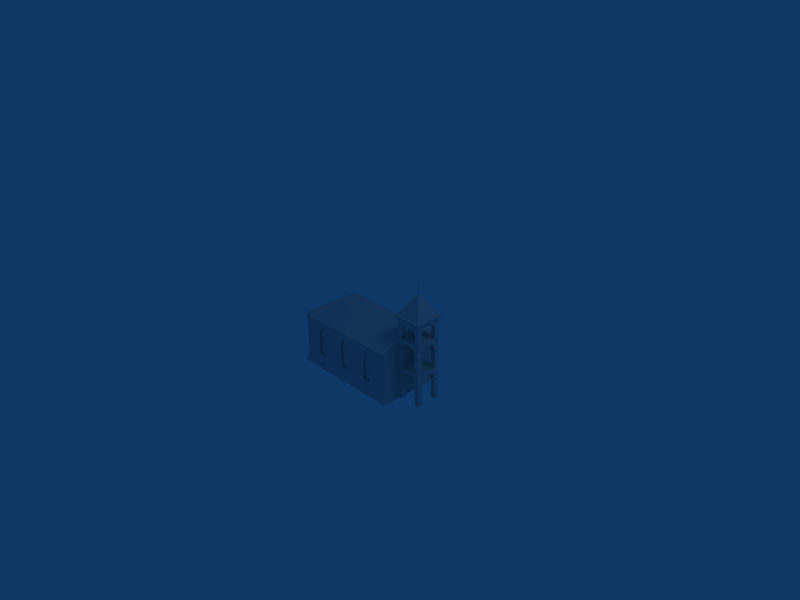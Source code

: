 # Source: Village.blend  (saved by Blender 2.49.2; exported with 4.5.12 LTS)
import bpy
from mathutils import Matrix  # noqa: F401  (used for matrix-valued properties, if any)

bpy.ops.wm.read_factory_settings(use_empty=True)
scene = bpy.context.scene
scene.name = 'Scene'

# ---- collections
col_collection_1 = bpy.data.collections.new('Collection 1'); scene.collection.children.link(col_collection_1)

# ---- materials (node trees are filled in below, after node groups)
mat_villagematerial = bpy.data.materials.new('VillageMaterial')
mat_villagematerial.alpha_threshold = 0.0
mat_villagematerial.diffuse_color = (0.7843, 0.7843, 0.7843, 1.0)
mat_villagematerial.roughness = 0.5
mat_villagematerial.line_color = (0.0, 0.0, 0.0, 1.0)

# ---- material node trees

# ---- world
world_world = bpy.data.worlds.new('World'); scene.world = world_world
world_world.color = (0.05656, 0.2208, 0.4)
world_world.use_sun_shadow = False
world_world.sun_shadow_jitter_overblur = 0.0
world_world.cycles.sampling_method = 'MANUAL'
world_world.cycles.sample_map_resolution = 256

# ---- cameras
cam_camera = bpy.data.cameras.new('Camera')
cam_camera.passepartout_alpha = 0.2
cam_camera.clip_end = 100.0
cam_camera.lens = 35.0
cam_camera.ortho_scale = 7.314
cam_camera.show_passepartout = False
cam_camera.show_safe_areas = True
cam_camera.dof.focus_distance = 0.0
cam_camera.dof.aperture_fstop = 128.0

# ---- lights
light_spot = bpy.data.lights.new('Spot', 'POINT')
light_spot.transmission_factor = 0.0
light_spot.cutoff_distance = 30.0
light_spot.energy = 100.0
light_spot.shadow_buffer_clip_start = 1.001
light_spot.shadow_soft_size = 1.0
light_spot.shadow_maximum_resolution = 0.006
light_spot.use_absolute_resolution = True
light_spot.cycles.use_multiple_importance_sampling = False

# ---- meshes
me_village = bpy.data.meshes.new('Village')
me_village.from_pydata([(8.499, 0.08616, 8.137), (6.402, 2.183, 4.86), (6.402, -2.011, 4.86), (10.6, -2.011, 4.86), (10.6, 2.183, 4.86), (7.27, 1.304, 1.523), (7.27, 1.304, 3.376), (6.573, 1.303, 1.523), (6.573, 1.305, 3.376), (7.262, -1.201, 3.376), (7.266, -1.203, 1.523), (6.573, -1.203, 1.523), (6.573, -1.203, 3.376), (6.573, -0.4388, 3.968), (7.262, -1.201, 3.376), (6.573, -1.203, 3.376), (7.266, -0.4388, 3.968), (7.266, 0.5416, 3.968), (6.573, 0.5416, 3.968), (6.573, 1.305, 3.376), (7.27, 1.304, 3.376), (9.775, 1.306, 3.376), (9.776, 1.996, 1.523), (9.775, 1.306, 1.523), (9.779, 1.996, 3.376), (7.27, 1.996, 1.523), (7.27, 1.304, 3.376), (7.27, 1.304, 1.523), (7.27, 1.996, 3.376), (7.27, 1.996, 3.376), (8.034, 1.996, 3.968), (8.034, 1.304, 3.968), (9.015, 1.996, 3.968), (9.015, 1.304, 3.968), (9.77, -1.201, 3.376), (10.47, -1.2, 1.523), (9.77, -1.201, 1.523), (10.47, -1.202, 3.376), (10.47, 1.306, 1.523), (10.47, 1.306, 3.376), (9.775, 0.5422, 3.968), (10.47, -0.4382, 3.968), (9.775, -0.4382, 3.968), (10.47, 0.5422, 3.968), (10.47, 1.306, 3.376), (9.775, 1.306, 3.376), (10.47, -1.202, 3.376), (9.77, -1.201, 3.376), (7.262, -1.893, 3.376), (7.264, -1.893, 1.523), (9.77, -1.201, 3.376), (9.77, -1.201, 1.523), (9.77, -1.893, 1.523), (9.77, -1.893, 3.376), (9.006, -1.893, 3.968), (9.77, -1.893, 3.376), (9.006, -1.201, 3.968), (8.026, -1.201, 3.968), (8.026, -1.893, 3.968), (7.262, -1.893, 3.376), (6.573, 1.305, 3.376), (6.573, 2.008, 1.523), (6.573, 1.303, 1.523), (6.573, -1.203, 3.376), (6.573, -1.203, 1.523), (6.573, -1.895, 1.523), (6.573, 2.008, 4.469), (6.573, -1.895, 4.469), (6.573, 0.5416, 3.968), (6.573, -0.4388, 3.968), (6.573, 2.008, 1.523), (7.27, 1.996, 3.376), (7.27, 1.996, 1.523), (9.779, 1.996, 3.376), (10.46, 2.008, 1.523), (9.776, 1.996, 1.523), (6.573, 2.008, 4.469), (10.46, 2.008, 4.469), (8.034, 1.996, 3.968), (9.015, 1.996, 3.968), (10.47, 1.306, 3.376), (10.47, 1.306, 1.523), (10.47, -1.2, 1.523), (10.47, -1.202, 3.376), (10.46, -1.895, 1.523), (10.46, -1.895, 4.469), (10.47, 0.5422, 3.968), (10.47, -0.4382, 3.968), (9.779, 1.996, 3.376), (7.264, -1.893, 1.523), (7.262, -1.893, 3.376), (9.77, -1.893, 3.376), (9.77, -1.893, 1.523), (10.46, -1.895, 1.523), (10.46, -1.895, 4.469), (8.026, -1.893, 3.968), (9.006, -1.893, 3.968), (10.77, -2.212, 4.928), (6.257, 2.324, 4.928), (6.257, -2.212, 4.928), (10.77, 2.324, 4.928), (7.27, 1.304, -8.137), (7.27, 1.304, -4.245), (6.573, 1.303, -8.137), (6.573, 1.305, -4.245), (7.262, -1.201, -4.245), (7.266, -1.203, -8.137), (6.573, -1.203, -8.137), (6.573, -1.203, -4.245), (6.573, -0.4388, -3.654), (7.262, -1.201, -4.245), (6.573, -1.203, -4.245), (7.266, -0.4388, -3.654), (7.266, 0.5416, -3.654), (6.573, 0.5416, -3.654), (6.573, 1.305, -4.245), (7.27, 1.304, -4.245), (9.775, 1.306, -4.245), (9.776, 1.996, -8.137), (9.775, 1.306, -8.137), (9.779, 1.996, -4.245), (7.27, 1.996, -8.137), (7.27, 1.304, -4.245), (7.27, 1.304, -8.137), (7.27, 1.996, -4.245), (7.27, 1.996, -4.245), (8.034, 1.996, -3.654), (8.034, 1.304, -3.654), (9.015, 1.996, -3.654), (9.015, 1.304, -3.654), (9.77, -1.201, -4.245), (10.47, -1.2, -8.137), (9.77, -1.201, -8.137), (10.47, -1.202, -4.245), (10.47, 1.306, -8.137), (10.47, 1.306, -4.245), (9.775, 0.5422, -3.654), (10.47, -0.4382, -3.654), (9.775, -0.4382, -3.654), (10.47, 0.5422, -3.654), (10.47, 1.306, -4.245), (9.775, 1.306, -4.245), (10.47, -1.202, -4.245), (9.77, -1.201, -4.245), (7.262, -1.893, -4.245), (7.264, -1.893, -8.137), (9.77, -1.201, -4.245), (9.77, -1.201, -8.137), (9.77, -1.893, -8.137), (9.77, -1.893, -4.245), (9.006, -1.893, -3.654), (9.77, -1.893, -4.245), (9.006, -1.201, -3.654), (8.026, -1.201, -3.654), (8.026, -1.893, -3.654), (7.262, -1.893, -4.245), (6.573, 2.008, -8.137), (7.27, 1.996, -4.245), (7.27, 1.996, -8.137), (9.779, 1.996, -4.245), (10.46, 2.008, -8.137), (9.776, 1.996, -8.137), (6.573, 2.008, -3.041), (8.034, 1.996, -3.654), (10.46, 2.008, -3.041), (9.015, 1.996, -3.654), (10.47, 1.306, -4.245), (10.47, 1.306, -8.137), (10.47, -1.2, -8.137), (10.47, -1.202, -4.245), (10.46, -1.895, -8.137), (10.47, 0.5422, -3.654), (10.46, -1.895, -3.041), (10.47, -0.4382, -3.654), (7.264, -1.893, -8.137), (7.262, -1.893, -4.245), (6.573, -1.895, -8.137), (9.77, -1.893, -4.245), (9.77, -1.893, -8.137), (10.46, -1.895, -8.137), (6.573, -1.895, -3.041), (8.026, -1.893, -3.654), (10.46, -1.895, -3.041), (9.006, -1.893, -3.654), (9.779, 1.996, -4.245), (10.46, -1.895, -3.041), (6.573, 2.008, -3.041), (6.573, -1.895, -3.041), (10.46, 2.008, -3.041), (9.643, -1.066, -0.2811), (10.59, -2.012, -0.2811), (9.643, -2.012, -0.2811), (10.59, -1.066, -0.2811), (10.59, -2.012, -0.06251), (10.11, -1.545, 0.2195), (9.643, -2.012, -0.06251), (10.59, -1.066, -0.06251), (9.643, -1.066, -0.06251), (10.59, -2.012, -0.2811), (9.643, -2.012, -0.2811), (10.59, -1.066, -0.2811), (10.59, -2.012, -0.2811), (10.59, -1.066, -0.2811), (9.643, -1.066, -0.2811), (9.643, -1.066, -0.2811), (9.643, -2.012, -0.2811), (7.27, 1.304, -3.061), (7.27, 1.304, 0.3707), (6.573, 1.303, -3.061), (6.573, 1.305, 0.3707), (7.262, -1.201, 0.3707), (7.266, -1.203, -3.061), (6.573, -1.203, -3.061), (6.573, -1.203, 0.3707), (6.573, -0.4388, 0.9621), (7.262, -1.201, 0.3707), (6.573, -1.203, 0.3707), (7.266, -0.4388, 0.9621), (7.266, 0.5416, 0.9621), (6.573, 0.5416, 0.9621), (6.573, 1.305, 0.3707), (7.27, 1.304, 0.3707), (9.775, 1.306, 0.3707), (9.776, 1.996, -3.061), (9.775, 1.306, -3.061), (9.779, 1.996, 0.3707), (7.27, 1.996, -3.061), (7.27, 1.304, 0.3707), (7.27, 1.304, -3.061), (7.27, 1.996, 0.3707), (7.27, 1.996, 0.3707), (8.034, 1.996, 0.9621), (8.034, 1.304, 0.9621), (9.015, 1.996, 0.9621), (9.015, 1.304, 0.9621), (9.77, -1.201, 0.3707), (10.47, -1.2, -3.061), (9.77, -1.201, -3.061), (10.47, -1.202, 0.3707), (10.47, 1.306, -3.061), (10.47, 1.306, 0.3707), (9.775, 0.5422, 0.9621), (10.47, -0.4382, 0.9621), (9.775, -0.4382, 0.9621), (10.47, 0.5422, 0.9621), (10.47, 1.306, 0.3707), (9.775, 1.306, 0.3707), (10.47, -1.202, 0.3707), (9.77, -1.201, 0.3707), (7.262, -1.893, 0.3707), (7.264, -1.893, -3.061), (9.77, -1.201, 0.3707), (9.77, -1.201, -3.061), (9.77, -1.893, -3.061), (9.77, -1.893, 0.3707), (9.006, -1.893, 0.9621), (9.77, -1.893, 0.3707), (9.006, -1.201, 0.9621), (8.026, -1.201, 0.9621), (8.026, -1.893, 0.9621), (7.262, -1.893, 0.3707), (6.573, 2.008, -3.061), (7.27, 1.996, 0.3707), (7.27, 1.996, -3.061), (9.779, 1.996, 0.3707), (10.46, 2.008, -3.061), (9.776, 1.996, -3.061), (6.573, 2.008, 1.542), (8.034, 1.996, 0.9621), (10.46, 2.008, 1.542), (9.015, 1.996, 0.9621), (10.47, 1.306, 0.3707), (10.47, 1.306, -3.061), (10.47, -1.2, -3.061), (10.47, -1.202, 0.3707), (10.46, -1.895, -3.061), (10.47, 0.5422, 0.9621), (10.46, -1.895, 1.542), (10.47, -0.4382, 0.9621), (7.264, -1.893, -3.061), (7.262, -1.893, 0.3707), (6.573, -1.895, -3.061), (9.77, -1.893, 0.3707), (9.77, -1.893, -3.061), (10.46, -1.895, -3.061), (6.573, -1.895, 1.542), (8.026, -1.893, 0.9621), (10.46, -1.895, 1.542), (9.006, -1.893, 0.9621), (9.779, 1.996, 0.3707), (10.46, -1.895, 4.469), (6.257, -2.212, 4.632), (6.573, -1.895, 4.469), (10.77, -2.212, 4.632), (6.257, -2.212, 4.632), (6.573, 2.008, 4.469), (6.573, -1.895, 4.469), (6.257, 2.324, 4.632), (6.257, 2.324, 4.632), (10.46, 2.008, 4.469), (6.573, 2.008, 4.469), (10.77, 2.324, 4.632), (10.46, 2.008, 4.469), (10.77, -2.212, 4.632), (10.46, -1.895, 4.469), (10.77, 2.324, 4.632), (6.257, -2.212, 4.928), (10.77, -2.212, 4.928), (6.257, 2.324, 4.928), (6.257, 2.324, 4.928), (10.77, 2.324, 4.928), (10.77, -2.212, 4.928), (8.922, 0.4093, 2.262), (8.916, 0.3971, 2.179), (8.431, 0.3631, 2.179), (8.423, 0.3744, 2.262), (8.922, 0.4093, 2.262), (9.202, -0.005578, 2.262), (8.916, 0.3971, 2.179), (9.189, -0.006523, 2.179), (9.189, -0.006523, 2.179), (9.202, -0.005578, 2.262), (8.975, -0.4441, 2.179), (8.983, -0.4553, 2.262), (8.483, -0.4902, 2.262), (8.489, -0.4781, 2.179), (8.983, -0.4553, 2.262), (8.204, -0.07539, 2.262), (8.217, -0.07445, 2.179), (8.489, -0.4781, 2.179), (8.483, -0.4902, 2.262), (8.204, -0.07539, 2.262), (8.423, 0.3744, 2.262), (8.431, 0.3631, 2.179), (8.217, -0.07445, 2.179), (8.499, 0.2621, 2.391), (8.863, 0.2875, 2.391), (9.067, -0.01503, 2.391), (8.863, 0.2875, 2.391), (9.067, -0.01503, 2.391), (8.907, -0.343, 2.391), (8.543, -0.3685, 2.391), (8.339, -0.06594, 2.391), (8.543, -0.3685, 2.391), (8.339, -0.06594, 2.391), (8.544, 0.1947, 3.13), (8.827, 0.2145, 3.13), (8.863, 0.2875, 2.391), (8.827, 0.2145, 3.13), (8.986, -0.0207, 3.13), (9.067, -0.01503, 2.391), (9.067, -0.01503, 2.391), (8.861, -0.2756, 3.13), (8.986, -0.0207, 3.13), (8.543, -0.3685, 2.391), (8.579, -0.2954, 3.13), (8.579, -0.2954, 3.13), (8.339, -0.06594, 2.391), (8.42, -0.06027, 3.13), (8.339, -0.06594, 2.391), (8.42, -0.06027, 3.13), (8.696, -0.02993, 3.27), (8.827, 0.2145, 3.13), (8.544, 0.1947, 3.13), (8.986, -0.0207, 3.13), (8.861, -0.2756, 3.13), (8.579, -0.2954, 3.13), (8.42, -0.06027, 3.13), (7.985, 0.2541, 4.259), (7.985, 0.2541, -2.313), (7.962, 0.2386, -2.313), (7.962, 0.2386, 4.259), (7.987, 0.2264, 4.259), (7.962, 0.2386, -2.313), (7.987, 0.2264, -2.313), (7.962, 0.2386, 4.259), (7.985, 0.2541, -2.313), (7.987, 0.2264, 4.259), (7.987, 0.2264, -2.313), (7.985, 0.2541, 4.259), (8.707, -0.0259, 4.259), (8.707, -0.0259, 3.206), (8.684, -0.04147, 3.206), (8.684, -0.04147, 4.259), (8.709, -0.05367, 4.259), (8.684, -0.04147, 3.206), (8.709, -0.05367, 3.206), (8.684, -0.04147, 4.259), (8.707, -0.0259, 3.206), (8.709, -0.05367, 4.259), (8.709, -0.05367, 3.206), (8.707, -0.0259, 4.259), (7.266, 0.5416, 1.541), (7.266, -0.4388, 1.541), (7.266, -0.4388, 0.9621), (7.266, 0.5416, 0.9621), (8.026, -1.201, 1.541), (8.026, -1.201, 0.9621), (8.026, -1.201, 1.541), (9.006, -1.201, 1.541), (8.026, -1.201, 0.9621), (9.006, -1.201, 0.9621), (9.775, -0.4382, 1.541), (9.775, -0.4382, 0.9621), (9.775, -0.4382, 1.541), (9.775, 0.5422, 1.541), (9.775, -0.4382, 0.9621), (9.775, 0.5422, 0.9621), (9.015, 1.304, 1.541), (9.015, 1.304, 0.9621), (8.034, 1.304, 1.541), (8.034, 1.304, 0.9621), (9.015, 1.304, 0.9621), (7.266, -0.4388, 1.541), (6.573, -1.895, 1.542), (8.026, -1.201, 1.541), (10.46, -1.895, 1.542), (6.573, 2.008, 1.542), (9.006, -1.201, 1.541), (9.775, -0.4382, 1.541), (10.46, 2.008, 1.542), (7.266, 0.5416, 1.541), (8.034, 1.304, 1.541), (9.015, 1.304, 1.541), (9.775, 0.5422, 1.541), (8.525, -0.1346, 8.578), (8.467, 0.2785, 8.857), (8.467, -0.1346, 8.578), (8.525, 0.2785, 8.857), (8.467, -0.1346, 8.578), (8.467, 0.2785, 8.857), (8.467, -0.111, 8.543), (8.467, 0.3022, 8.822), (8.467, 0.2785, 8.857), (8.525, 0.2785, 8.857), (8.467, 0.3022, 8.822), (8.525, 0.3022, 8.822), (8.525, -0.1346, 8.578), (8.525, -0.111, 8.543), (8.525, 0.3022, 8.822), (8.525, -0.1346, 8.578), (8.467, -0.1346, 8.578), (8.467, -0.111, 8.543), (8.525, -0.111, 8.543), (8.467, 0.3022, 8.822), (8.525, -0.111, 8.543), (8.525, 0.3022, 8.822), (8.531, 0.05819, 8.018), (8.468, 0.05819, 9.769), (8.468, 0.05819, 8.018), (8.531, 0.05819, 9.769), (8.468, 0.1206, 8.018), (8.468, 0.1206, 9.769), (8.531, 0.05819, 9.769), (8.468, 0.1206, 9.769), (8.468, 0.05819, 9.769), (8.531, 0.1206, 9.769), (8.531, 0.1206, 8.018), (8.531, 0.05819, 9.769), (8.531, 0.05819, 8.018), (8.468, 0.1206, 9.769), (8.468, 0.1206, 8.018), (6.644, 4.664, -8.118), (6.644, -4.664, -0.2849), (6.644, -4.664, -8.118), (6.644, 4.664, -0.2849), (-10.77, -4.979, -0.06048), (-10.46, 4.664, -0.2849), (-10.46, -4.664, -0.2849), (-10.77, 4.979, -0.06048), (6.644, 4.664, -0.2849), (6.646, -4.979, -0.06048), (6.644, -4.664, -0.2849), (6.646, 4.979, -0.06048), (-8.202, -0.07787, 1.477), (-10.77, 4.979, -0.06048), (-10.77, -4.979, -0.06048), (6.646, 4.979, -0.06048), (6.667, -0.07787, 1.477), (6.646, -4.979, -0.06048), (-10.46, 1.405, -3.999), (-10.46, 4.664, -8.118), (-10.46, 1.405, -8.118), (-10.46, -1.355, -3.999), (-10.46, -1.384, -8.118), (-10.46, -4.664, -8.118), (-10.46, -4.664, -0.2849), (-10.46, 4.664, -0.2849), (-10.46, 1.001, -2.949), (-10.46, 0.0253, -2.018), (-10.46, -0.9505, -2.949), (-10.05, 0.8403, -3.313), (-10.05, 1.18, -4.289), (-10.05, 0.02054, -2.447), (-10.05, -0.7992, -3.313), (-10.05, -1.139, -4.289), (-10.05, -1.163, -8.118), (-10.05, 1.18, -8.118), (-10.05, -1.139, -4.289), (-10.05, 1.18, -8.118), (-10.05, -1.163, -8.118), (-10.05, 1.18, -4.289), (-10.05, 0.02054, -2.447), (-10.05, 0.8403, -3.313), (-10.05, -0.7992, -3.313), (6.912, 4.924, -8.128), (6.628, -4.649, -6.547), (6.912, -4.969, -8.128), (6.628, 4.651, -6.547), (-10.43, 4.651, -6.547), (-10.89, 4.924, -8.128), (-10.89, 1.388, -8.128), (-10.43, 1.38, -6.547), (-10.43, -4.649, -6.547), (-10.89, -1.338, -8.128), (-10.89, -4.969, -8.128), (-10.43, -1.346, -6.547), (-10.43, 1.38, -6.547), (-10.89, 1.388, -8.128), (-10.06, 1.168, -8.128), (-10.43, -1.346, -6.547), (-10.06, -1.166, -8.128), (-10.89, -1.338, -8.128), (3.587, -4.352, -6.003), (2.236, -4.352, -2.71), (2.222, -4.352, -6.003), (3.587, -4.352, -2.71), (2.912, -4.352, -1.126), (-7.663, -4.352, -2.71), (-7.678, -4.352, -6.003), (-6.312, -4.352, -6.003), (-6.312, -4.352, -2.71), (-6.988, -4.352, -1.126), (-2.714, -4.352, -2.71), (-2.728, -4.352, -6.003), (-1.362, -4.352, -6.003), (-1.362, -4.352, -2.71), (-2.038, -4.352, -1.126), (2.236, 4.352, -2.71), (3.587, 4.352, -6.003), (2.222, 4.352, -6.003), (3.587, 4.352, -2.71), (2.912, 4.352, -1.126), (-7.678, 4.352, -6.003), (-7.663, 4.352, -2.71), (-6.312, 4.352, -6.003), (-6.312, 4.352, -2.71), (-6.988, 4.352, -1.126), (-2.728, 4.352, -6.003), (-2.714, 4.352, -2.71), (-1.362, 4.352, -6.003), (-1.362, 4.352, -2.71), (-2.038, 4.352, -1.126), (2.236, -4.352, -2.71), (2.236, -4.664, -2.71), (2.222, -4.352, -6.003), (2.222, -4.664, -6.003), (3.587, -4.664, -2.71), (3.587, -4.352, -2.71), (3.587, -4.352, -6.003), (3.587, -4.664, -6.003), (3.587, -4.352, -6.003), (2.222, -4.352, -6.003), (3.587, -4.664, -6.003), (2.222, -4.664, -6.003), (2.912, -4.352, -1.126), (2.912, -4.664, -1.126), (2.912, -4.664, -1.126), (2.912, -4.352, -1.126), (-7.663, -4.352, -2.71), (-7.663, -4.664, -2.71), (-7.678, -4.352, -6.003), (-7.678, -4.664, -6.003), (-6.312, -4.664, -2.71), (-6.312, -4.352, -2.71), (-6.312, -4.352, -6.003), (-6.312, -4.664, -6.003), (-6.312, -4.352, -6.003), (-7.678, -4.352, -6.003), (-7.678, -4.664, -6.003), (-6.312, -4.664, -6.003), (-6.988, -4.352, -1.126), (-6.988, -4.664, -1.126), (-6.988, -4.664, -1.126), (-6.988, -4.352, -1.126), (-2.714, -4.352, -2.71), (-2.714, -4.664, -2.71), (-2.728, -4.352, -6.003), (-2.728, -4.664, -6.003), (-1.362, -4.664, -2.71), (-1.362, -4.352, -2.71), (-1.362, -4.352, -6.003), (-1.362, -4.664, -6.003), (-1.362, -4.352, -6.003), (-2.728, -4.352, -6.003), (-2.728, -4.664, -6.003), (-1.362, -4.664, -6.003), (-2.038, -4.352, -1.126), (-2.038, -4.664, -1.126), (-2.038, -4.664, -1.126), (-2.038, -4.352, -1.126), (2.236, 4.664, -2.71), (2.236, 4.352, -2.71), (2.222, 4.352, -6.003), (2.222, 4.664, -6.003), (3.587, 4.352, -2.71), (3.587, 4.664, -2.71), (3.587, 4.352, -6.003), (3.587, 4.664, -6.003), (3.587, 4.352, -6.003), (3.587, 4.664, -6.003), (2.222, 4.352, -6.003), (2.222, 4.664, -6.003), (2.912, 4.664, -1.126), (2.912, 4.352, -1.126), (2.912, 4.352, -1.126), (2.912, 4.664, -1.126), (-7.663, 4.664, -2.71), (-7.663, 4.352, -2.71), (-7.678, 4.352, -6.003), (-7.678, 4.664, -6.003), (-6.312, 4.352, -2.71), (-6.312, 4.664, -2.71), (-6.312, 4.352, -6.003), (-6.312, 4.664, -6.003), (-7.678, 4.664, -6.003), (-7.678, 4.352, -6.003), (-6.312, 4.352, -6.003), (-6.312, 4.664, -6.003), (-6.988, 4.664, -1.126), (-6.988, 4.352, -1.126), (-6.988, 4.352, -1.126), (-6.988, 4.664, -1.126), (-2.714, 4.664, -2.71), (-2.714, 4.352, -2.71), (-2.728, 4.352, -6.003), (-2.728, 4.664, -6.003), (-1.362, 4.352, -2.71), (-1.362, 4.664, -2.71), (-1.362, 4.352, -6.003), (-1.362, 4.664, -6.003), (-2.728, 4.664, -6.003), (-2.728, 4.352, -6.003), (-1.362, 4.352, -6.003), (-1.362, 4.664, -6.003), (-2.038, 4.664, -1.126), (-2.038, 4.352, -1.126), (-2.038, 4.352, -1.126), (-2.038, 4.664, -1.126), (-6.998, -4.979, -0.06048), (-7.0, -4.664, -0.2849), (-6.998, 4.979, -0.06048), (-7.0, 4.664, -0.2849), (-8.202, -0.07787, 1.477), (-10.77, -4.979, -0.06048), (-6.998, -4.979, -0.06048), (-6.984, -0.07787, 1.477), (-10.77, 4.979, -0.06048), (-8.202, -0.07787, 1.477), (-6.998, 4.979, -0.06048), (-6.984, -0.07787, 1.477), (-2.025, -4.979, -0.06048), (-2.027, -4.664, -0.2849), (-2.027, 4.664, -0.2849), (-2.025, 4.979, -0.06048), (-6.984, -0.07787, 1.477), (-6.998, -4.979, -0.06048), (-2.025, -4.979, -0.06048), (-2.011, -0.07787, 1.477), (-6.998, 4.979, -0.06048), (-6.984, -0.07787, 1.477), (-2.025, 4.979, -0.06048), (-2.011, -0.07787, 1.477), (2.925, -4.979, -0.06048), (2.924, -4.664, -0.2849), (6.644, -4.664, -0.2849), (6.646, -4.979, -0.06048), (2.925, 4.979, -0.06048), (6.644, 4.664, -0.2849), (2.924, 4.664, -0.2849), (6.646, 4.979, -0.06048), (6.667, -0.07787, 1.477), (2.939, -0.07787, 1.477), (6.646, -4.979, -0.06048), (2.925, -4.979, -0.06048), (2.939, -0.07787, 1.477), (-2.011, -0.07787, 1.477), (2.925, -4.979, -0.06048), (-2.025, -4.979, -0.06048), (-2.011, -0.07787, 1.477), (2.939, -0.07787, 1.477), (2.925, 4.979, -0.06048), (-2.025, 4.979, -0.06048), (2.939, -0.07787, 1.477), (6.667, -0.07787, 1.477), (6.646, 4.979, -0.06048), (2.925, 4.979, -0.06048), (2.222, 4.664, -6.003), (3.587, 4.664, -6.003), (2.941, 4.664, -8.118), (-2.728, 4.664, -6.003), (-1.362, 4.664, -6.003), (-2.009, 4.664, -8.118), (-7.004, 4.664, -8.118), (-2.728, 4.664, -6.003), (-2.009, 4.664, -8.118), (-6.312, 4.664, -6.003), (-6.312, 4.664, -2.71), (-2.714, 4.664, -2.71), (-2.038, 4.664, -1.126), (-7.0, 4.664, -0.2849), (-2.027, 4.664, -0.2849), (-6.988, 4.664, -1.126), (-10.46, 4.664, -8.118), (-7.678, 4.664, -6.003), (-7.004, 4.664, -8.118), (-10.46, 4.664, -0.2849), (-7.663, 4.664, -2.71), (-6.988, 4.664, -1.126), (-7.0, 4.664, -0.2849), (6.644, 4.664, -8.118), (6.644, 4.664, -0.2849), (3.587, 4.664, -2.71), (2.924, 4.664, -0.2849), (2.912, 4.664, -1.126), (-6.312, 4.664, -6.003), (3.587, -4.664, -6.003), (2.222, -4.664, -6.003), (2.941, -4.664, -8.118), (-1.362, -4.664, -6.003), (-2.728, -4.664, -6.003), (-2.009, -4.664, -8.118), (-2.728, -4.664, -6.003), (-7.004, -4.664, -8.118), (-2.009, -4.664, -8.118), (-6.312, -4.664, -6.003), (-6.312, -4.664, -2.71), (-2.714, -4.664, -2.71), (-6.988, -4.664, -1.126), (-2.027, -4.664, -0.2849), (-7.0, -4.664, -0.2849), (-2.038, -4.664, -1.126), (-7.678, -4.664, -6.003), (-10.46, -4.664, -8.118), (-7.004, -4.664, -8.118), (-10.46, -4.664, -0.2849), (-7.663, -4.664, -2.71), (-7.0, -4.664, -0.2849), (-6.988, -4.664, -1.126), (-6.312, -4.664, -6.003), (2.222, 4.664, -6.003), (2.941, 4.664, -8.118), (-1.362, 4.664, -2.71), (2.236, 4.664, -2.71), (-2.038, 4.664, -1.126), (-2.027, 4.664, -0.2849), (2.924, 4.664, -0.2849), (2.912, 4.664, -1.126), (2.941, -4.664, -8.118), (2.222, -4.664, -6.003), (-1.362, -4.664, -2.71), (2.236, -4.664, -2.71), (-2.038, -4.664, -1.126), (2.924, -4.664, -0.2849), (-2.027, -4.664, -0.2849), (2.912, -4.664, -1.126), (6.644, -4.664, -8.118), (6.644, -4.664, -0.2849), (3.587, -4.664, -2.71), (2.912, -4.664, -1.126), (2.924, -4.664, -0.2849), (6.573, 1.305, 0.3707), (6.573, 2.008, 1.542), (6.573, 2.008, -3.061), (6.573, 0.5416, 0.9621), (6.573, -1.203, 0.3707), (6.573, -0.4388, 0.9621), (8.525, -0.3285, 9.217), (8.467, 0.5162, 9.217), (8.467, -0.3285, 9.217), (8.525, 0.5162, 9.217), (8.467, -0.3285, 9.217), (8.467, 0.5162, 9.217), (8.467, -0.3285, 9.174), (8.467, 0.5162, 9.174), (8.467, 0.5162, 9.217), (8.525, 0.5162, 9.217), (8.467, 0.5162, 9.174), (8.525, 0.5162, 9.174), (8.525, -0.3285, 9.217), (8.525, -0.3285, 9.174), (8.525, 0.5162, 9.174), (8.525, -0.3285, 9.217), (8.467, -0.3285, 9.217), (8.467, -0.3285, 9.174), (8.525, -0.3285, 9.174), (8.467, 0.5162, 9.174), (8.525, -0.3285, 9.174), (8.525, 0.5162, 9.174), (8.525, -0.1568, 9.442), (8.467, 0.3416, 9.442), (8.467, -0.1568, 9.442), (8.525, 0.3416, 9.442), (8.467, -0.1568, 9.442), (8.467, 0.3416, 9.442), (8.467, -0.1568, 9.4), (8.467, 0.3416, 9.4), (8.467, 0.3416, 9.442), (8.525, 0.3416, 9.442), (8.467, 0.3416, 9.4), (8.525, 0.3416, 9.4), (8.525, -0.1568, 9.442), (8.525, -0.1568, 9.4), (8.525, 0.3416, 9.4), (8.525, -0.1568, 9.442), (8.467, -0.1568, 9.442), (8.467, -0.1568, 9.4), (8.525, -0.1568, 9.4), (8.467, 0.3416, 9.4), (8.525, -0.1568, 9.4), (8.525, 0.3416, 9.4), (9.643, 2.135, -0.2811), (10.59, 2.135, -0.2811), (9.643, 1.189, -0.2811), (10.59, 1.189, -0.2811), (10.11, 1.668, 0.2195), (10.59, 2.135, -0.06251), (9.643, 2.135, -0.06251), (10.59, 1.189, -0.06251), (9.643, 1.189, -0.06251), (10.59, 2.135, -0.2811), (9.643, 2.135, -0.2811), (10.59, 2.135, -0.2811), (10.59, 1.189, -0.2811), (10.59, 1.189, -0.2811), (9.643, 1.189, -0.2811), (9.643, 2.135, -0.2811), (9.643, 1.189, -0.2811), (7.416, -1.066, -0.2811), (7.416, -2.012, -0.2811), (6.47, -2.012, -0.2811), (6.47, -1.066, -0.2811), (7.416, -2.012, -0.06251), (6.949, -1.545, 0.2195), (6.47, -2.012, -0.06251), (7.416, -1.066, -0.06251), (6.47, -1.066, -0.06251), (7.416, -2.012, -0.2811), (6.47, -2.012, -0.2811), (7.416, -1.066, -0.2811), (6.47, -1.066, -0.2811), (7.416, -1.066, -0.2811), (7.416, -2.012, -0.2811), (6.47, 2.135, -0.2811), (7.416, 2.135, -0.2811), (7.416, 1.189, -0.2811), (6.47, 1.189, -0.2811), (6.949, 1.668, 0.2195), (7.416, 2.135, -0.06251), (6.47, 2.135, -0.06251), (7.416, 1.189, -0.06251), (6.47, 1.189, -0.06251), (7.416, 2.135, -0.2811), (6.47, 2.135, -0.2811), (7.416, 1.189, -0.2811), (6.47, 1.189, -0.2811), (7.416, 2.135, -0.2811), (7.416, 1.189, -0.2811), (9.643, -1.066, -4.898), (10.59, -2.012, -4.898), (9.643, -2.012, -4.898), (10.59, -1.066, -4.898), (10.59, -2.012, -4.679), (10.11, -1.545, -4.397), (9.643, -2.012, -4.679), (10.59, -1.066, -4.679), (9.643, -1.066, -4.679), (10.59, -2.012, -4.898), (9.643, -2.012, -4.898), (10.59, -1.066, -4.898), (10.59, -2.012, -4.898), (10.59, -1.066, -4.898), (9.643, -1.066, -4.898), (9.643, -1.066, -4.898), (9.643, -2.012, -4.898), (9.643, 2.135, -4.898), (10.59, 2.135, -4.898), (9.643, 1.189, -4.898), (10.59, 1.189, -4.898), (10.11, 1.668, -4.397), (10.59, 2.135, -4.679), (9.643, 2.135, -4.679), (10.59, 1.189, -4.679), (9.643, 1.189, -4.679), (10.59, 2.135, -4.898), (9.643, 2.135, -4.898), (10.59, 2.135, -4.898), (10.59, 1.189, -4.898), (10.59, 1.189, -4.898), (9.643, 1.189, -4.898), (9.643, 2.135, -4.898), (9.643, 1.189, -4.898), (7.416, -1.066, -4.898), (7.416, -2.012, -4.898), (6.47, -2.012, -4.898), (6.47, -1.066, -4.898), (7.416, -2.012, -4.679), (6.949, -1.545, -4.397), (6.47, -2.012, -4.679), (7.416, -1.066, -4.679), (6.47, -1.066, -4.679), (7.416, -2.012, -4.898), (6.47, -2.012, -4.898), (7.416, -1.066, -4.898), (6.47, -1.066, -4.898), (7.416, -1.066, -4.898), (7.416, -2.012, -4.898), (6.47, 2.135, -4.898), (7.416, 2.135, -4.898), (7.416, 1.189, -4.898), (6.47, 1.189, -4.898), (6.949, 1.668, -4.397), (7.416, 2.135, -4.679), (6.47, 2.135, -4.679), (7.416, 1.189, -4.679), (6.47, 1.189, -4.679), (7.416, 2.135, -4.898), (6.47, 2.135, -4.898), (7.416, 1.189, -4.898), (6.47, 1.189, -4.898), (7.416, 2.135, -4.898), (7.416, 1.189, -4.898), (6.912, -4.969, -8.128), (6.628, -4.649, -6.547), (-2.028, -4.969, -8.128), (-2.028, -4.649, -6.547), (-10.43, -4.649, -6.547), (-10.89, -4.969, -8.128), (-2.028, -4.969, -8.128), (-2.028, -4.649, -6.547), (6.628, 4.651, -6.547), (6.912, 4.924, -8.128), (-2.028, 4.924, -8.128), (-2.028, 4.651, -6.547), (-10.89, 4.924, -8.128), (-10.43, 4.651, -6.547), (-2.028, 4.924, -8.128), (-10.43, 4.651, -6.547), (-2.028, 4.651, -6.547)], [], [(0, 1, 2), (3, 0, 2), (4, 0, 3), (0, 4, 1), (5, 6, 7), (6, 8, 7), (9, 10, 11), (12, 9, 11), (13, 14, 15), (13, 16, 14), (17, 18, 19), (17, 19, 20), (18, 17, 13), (17, 16, 13), (21, 22, 23), (21, 24, 22), (25, 26, 27), (28, 26, 25), (29, 30, 20), (30, 31, 20), (30, 32, 33), (30, 33, 31), (34, 35, 36), (34, 37, 35), (38, 21, 23), (39, 21, 38), (40, 41, 42), (40, 43, 41), (44, 43, 45), (43, 40, 45), (42, 41, 46), (47, 42, 46), (10, 48, 49), (9, 48, 10), (50, 51, 52), (53, 50, 52), (54, 47, 55), (54, 56, 47), (57, 58, 59), (14, 57, 59), (57, 54, 58), (57, 56, 54), (60, 61, 62), (63, 64, 65), (60, 66, 61), (67, 63, 65), (68, 66, 60), (67, 66, 68), (67, 69, 63), (67, 68, 69), (70, 71, 72), (73, 74, 75), (76, 71, 70), (73, 77, 74), (76, 78, 71), (76, 77, 78), (77, 79, 78), (79, 77, 73), (74, 80, 81), (82, 83, 84), (77, 80, 74), (83, 85, 84), (77, 86, 80), (77, 85, 86), (86, 85, 87), (87, 85, 83), (32, 88, 45), (33, 32, 45), (17, 31, 16), (16, 31, 57), (31, 56, 57), (31, 33, 56), (40, 42, 56), (33, 40, 56), (31, 17, 20), (40, 33, 45), (56, 42, 47), (16, 57, 14), (89, 90, 65), (91, 92, 93), (90, 67, 65), (94, 91, 93), (95, 67, 90), (94, 67, 95), (94, 96, 91), (96, 94, 95), (97, 98, 99), (100, 98, 97), (101, 102, 103), (102, 104, 103), (105, 106, 107), (108, 105, 107), (109, 110, 111), (109, 112, 110), (113, 114, 115), (113, 115, 116), (114, 113, 109), (113, 112, 109), (117, 118, 119), (117, 120, 118), (121, 122, 123), (124, 122, 121), (125, 126, 116), (126, 127, 116), (126, 128, 129), (126, 129, 127), (130, 131, 132), (130, 133, 131), (134, 117, 119), (135, 117, 134), (136, 137, 138), (136, 139, 137), (140, 139, 141), (139, 136, 141), (138, 137, 142), (143, 138, 142), (106, 144, 145), (105, 144, 106), (146, 147, 148), (149, 146, 148), (150, 143, 151), (150, 152, 143), (153, 154, 155), (110, 153, 155), (153, 150, 154), (153, 152, 150), (156, 157, 158), (159, 160, 161), (162, 157, 156), (162, 163, 157), (162, 164, 163), (159, 164, 160), (164, 165, 163), (165, 164, 159), (160, 166, 167), (168, 169, 170), (164, 166, 160), (164, 171, 166), (164, 172, 171), (169, 172, 170), (171, 172, 173), (173, 172, 169), (174, 175, 176), (177, 178, 179), (175, 180, 176), (181, 180, 175), (182, 180, 181), (182, 177, 179), (182, 183, 177), (183, 182, 181), (128, 184, 141), (129, 128, 141), (113, 127, 112), (112, 127, 153), (127, 152, 153), (127, 129, 152), (136, 138, 152), (129, 136, 152), (127, 113, 116), (136, 129, 141), (152, 138, 143), (112, 153, 110), (185, 186, 187), (188, 186, 185), (189, 190, 191), (189, 192, 190), (193, 194, 195), (196, 194, 193), (194, 196, 197), (194, 197, 195), (198, 195, 199), (193, 195, 198), (200, 193, 201), (196, 193, 200), (197, 202, 203), (197, 196, 202), (195, 204, 205), (195, 197, 204), (206, 207, 208), (207, 209, 208), (210, 211, 212), (213, 210, 212), (214, 215, 216), (214, 217, 215), (218, 219, 220), (218, 220, 221), (219, 218, 214), (218, 217, 214), (222, 223, 224), (222, 225, 223), (226, 227, 228), (229, 227, 226), (230, 231, 221), (231, 232, 221), (231, 233, 234), (231, 234, 232), (235, 236, 237), (235, 238, 236), (239, 222, 224), (240, 222, 239), (241, 242, 243), (241, 244, 242), (245, 244, 246), (244, 241, 246), (243, 242, 247), (248, 243, 247), (211, 249, 250), (210, 249, 211), (251, 252, 253), (254, 251, 253), (255, 248, 256), (255, 257, 248), (258, 259, 260), (215, 258, 260), (258, 255, 259), (258, 257, 255), (261, 262, 263), (264, 265, 266), (267, 262, 261), (267, 268, 262), (267, 269, 268), (264, 269, 265), (269, 270, 268), (270, 269, 264), (265, 271, 272), (273, 274, 275), (269, 271, 265), (269, 276, 271), (269, 277, 276), (274, 277, 275), (276, 277, 278), (278, 277, 274), (279, 280, 281), (282, 283, 284), (280, 285, 281), (286, 285, 280), (287, 285, 286), (287, 282, 284), (287, 288, 282), (288, 287, 286), (233, 289, 246), (234, 233, 246), (232, 218, 221), (241, 234, 246), (257, 243, 248), (217, 258, 215), (290, 291, 292), (293, 291, 290), (294, 295, 296), (294, 297, 295), (298, 299, 300), (298, 301, 299), (302, 303, 304), (305, 303, 302), (303, 306, 294), (307, 306, 303), (306, 297, 294), (306, 308, 297), (309, 301, 298), (309, 310, 301), (301, 311, 293), (310, 311, 301), (312, 313, 314), (315, 312, 314), (316, 317, 318), (318, 317, 319), (320, 321, 322), (321, 323, 322), (322, 324, 325), (326, 324, 322), (327, 328, 329), (330, 327, 329), (331, 332, 333), (331, 333, 334), (335, 336, 312), (335, 312, 315), (316, 337, 317), (338, 337, 316), (321, 339, 323), (339, 340, 323), (326, 340, 324), (340, 341, 324), (342, 327, 330), (343, 342, 330), (344, 335, 332), (344, 332, 331), (345, 346, 347), (345, 347, 335), (348, 349, 350), (338, 348, 350), (351, 352, 340), (353, 352, 351), (340, 352, 354), (352, 355, 354), (356, 357, 343), (356, 358, 357), (345, 335, 359), (360, 345, 359), (361, 362, 363), (362, 361, 364), (364, 361, 365), (365, 361, 366), (361, 367, 366), (361, 363, 367), (368, 369, 370), (371, 368, 370), (372, 373, 374), (372, 375, 373), (376, 377, 378), (379, 377, 376), (380, 381, 382), (383, 380, 382), (384, 385, 386), (384, 387, 385), (388, 389, 390), (391, 389, 388), (392, 393, 394), (395, 392, 394), (393, 396, 397), (394, 393, 397), (398, 399, 400), (399, 401, 400), (399, 402, 401), (402, 403, 401), (404, 405, 406), (405, 407, 406), (405, 408, 407), (408, 409, 407), (408, 410, 411), (412, 408, 411), (410, 392, 395), (411, 410, 395), (413, 414, 415), (414, 416, 415), (417, 414, 413), (416, 418, 415), (416, 419, 418), (416, 420, 419), (421, 417, 413), (422, 417, 421), (420, 417, 422), (423, 420, 422), (420, 424, 419), (420, 423, 424), (425, 426, 427), (428, 426, 425), (429, 430, 431), (430, 432, 431), (433, 434, 435), (434, 436, 435), (428, 437, 438), (439, 428, 438), (440, 441, 442), (443, 440, 442), (444, 445, 431), (444, 446, 445), (447, 448, 449), (450, 448, 447), (448, 451, 449), (448, 452, 451), (453, 454, 455), (456, 454, 453), (457, 458, 459), (456, 458, 457), (460, 457, 461), (460, 456, 457), (462, 463, 464), (465, 463, 462), (466, 467, 468), (466, 469, 467), (470, 471, 472), (473, 471, 470), (474, 475, 476), (477, 478, 479), (480, 481, 482), (483, 484, 485), (486, 483, 485), (480, 487, 481), (488, 487, 480), (489, 487, 488), (486, 487, 489), (486, 490, 483), (486, 489, 490), (491, 480, 492), (491, 488, 480), (493, 488, 491), (493, 489, 488), (489, 493, 490), (490, 493, 494), (490, 494, 483), (483, 494, 495), (483, 495, 484), (484, 495, 496), (492, 480, 482), (492, 482, 497), (498, 499, 500), (498, 501, 499), (502, 503, 504), (503, 501, 498), (504, 503, 498), (505, 506, 507), (508, 506, 505), (509, 510, 511), (512, 509, 511), (513, 514, 515), (513, 516, 514), (517, 518, 519), (520, 521, 522), (523, 524, 525), (526, 524, 523), (526, 527, 524), (528, 529, 530), (531, 528, 530), (532, 528, 531), (533, 534, 535), (536, 533, 535), (537, 533, 536), (538, 539, 540), (538, 541, 539), (542, 541, 538), (543, 544, 545), (544, 546, 545), (544, 547, 546), (548, 549, 550), (549, 551, 550), (549, 552, 551), (553, 554, 555), (555, 554, 556), (557, 558, 559), (557, 559, 560), (561, 562, 563), (563, 562, 564), (553, 565, 554), (565, 566, 554), (567, 558, 557), (567, 568, 558), (569, 570, 571), (571, 570, 572), (573, 574, 575), (573, 575, 576), (577, 578, 579), (577, 579, 580), (569, 581, 570), (581, 582, 570), (583, 574, 573), (583, 584, 574), (585, 586, 587), (587, 586, 588), (589, 590, 591), (589, 591, 592), (593, 594, 595), (593, 595, 596), (585, 597, 586), (597, 598, 586), (599, 590, 589), (599, 600, 590), (601, 602, 603), (604, 601, 603), (605, 606, 607), (606, 608, 607), (609, 610, 611), (610, 612, 611), (601, 613, 602), (613, 614, 602), (615, 606, 605), (615, 616, 606), (617, 618, 619), (620, 617, 619), (621, 622, 623), (622, 624, 623), (625, 626, 627), (628, 625, 627), (617, 629, 618), (629, 630, 618), (631, 622, 621), (631, 632, 622), (633, 634, 635), (636, 633, 635), (637, 638, 639), (638, 640, 639), (641, 642, 643), (644, 641, 643), (633, 645, 634), (645, 646, 634), (647, 638, 637), (647, 648, 638), (649, 466, 468), (649, 468, 650), (469, 651, 467), (467, 651, 652), (653, 654, 655), (656, 653, 655), (657, 658, 659), (658, 660, 659), (661, 649, 662), (649, 650, 662), (652, 651, 663), (651, 664, 663), (665, 666, 667), (668, 665, 667), (669, 670, 671), (670, 672, 671), (673, 661, 674), (674, 661, 662), (675, 673, 674), (676, 673, 675), (677, 678, 679), (677, 680, 678), (664, 679, 663), (664, 677, 679), (681, 682, 683), (683, 682, 684), (685, 686, 687), (687, 686, 688), (689, 690, 691), (689, 691, 692), (693, 694, 695), (693, 695, 696), (697, 698, 699), (700, 701, 702), (703, 704, 705), (706, 704, 703), (706, 707, 704), (707, 708, 704), (707, 709, 708), (710, 711, 712), (712, 711, 709), (712, 709, 707), (713, 714, 715), (716, 714, 713), (716, 717, 714), (716, 718, 717), (716, 719, 718), (698, 720, 699), (698, 721, 720), (722, 721, 698), (723, 721, 724), (724, 721, 722), (714, 725, 715), (726, 727, 728), (729, 730, 731), (732, 733, 734), (732, 735, 733), (736, 735, 732), (737, 736, 732), (738, 736, 737), (739, 740, 738), (739, 738, 741), (741, 738, 737), (742, 743, 744), (742, 745, 743), (746, 745, 742), (747, 745, 748), (748, 745, 746), (749, 742, 744), (750, 751, 702), (701, 750, 702), (752, 750, 701), (752, 753, 750), (754, 753, 752), (755, 756, 757), (754, 757, 753), (755, 757, 754), (758, 759, 731), (759, 729, 731), (759, 760, 729), (761, 760, 759), (761, 762, 760), (763, 764, 765), (765, 764, 762), (765, 762, 761), (766, 726, 728), (767, 726, 766), (767, 768, 726), (767, 769, 768), (767, 770, 769), (771, 772, 773), (774, 772, 771), (285, 772, 774), (285, 775, 281), (285, 776, 775), (285, 774, 776), (777, 778, 779), (780, 778, 777), (781, 782, 783), (782, 784, 783), (785, 786, 787), (786, 788, 787), (780, 789, 790), (791, 780, 790), (792, 793, 794), (795, 792, 794), (796, 797, 783), (796, 798, 797), (799, 800, 801), (802, 800, 799), (803, 804, 805), (804, 806, 805), (807, 808, 809), (808, 810, 809), (802, 811, 812), (813, 802, 812), (814, 815, 816), (817, 814, 816), (818, 819, 805), (818, 820, 819), (821, 822, 823), (822, 824, 823), (825, 826, 827), (826, 825, 828), (828, 825, 829), (825, 827, 829), (827, 830, 831), (827, 826, 830), (832, 826, 833), (826, 828, 833), (834, 829, 835), (828, 829, 834), (827, 836, 837), (829, 827, 837), (838, 839, 840), (841, 838, 840), (842, 843, 844), (843, 845, 846), (845, 843, 842), (847, 842, 848), (842, 844, 848), (845, 849, 850), (846, 845, 850), (851, 842, 852), (845, 842, 851), (853, 854, 855), (853, 855, 856), (857, 858, 859), (860, 857, 861), (858, 857, 860), (858, 862, 863), (859, 858, 863), (864, 860, 865), (860, 861, 865), (866, 858, 867), (858, 860, 867), (868, 869, 870), (868, 871, 869), (872, 873, 874), (875, 873, 872), (873, 875, 876), (873, 876, 874), (877, 874, 878), (872, 874, 877), (879, 872, 880), (875, 872, 879), (876, 881, 882), (876, 875, 881), (874, 883, 884), (874, 876, 883), (885, 886, 887), (886, 888, 887), (889, 890, 891), (890, 889, 892), (892, 889, 893), (889, 891, 893), (891, 894, 895), (891, 890, 894), (896, 890, 897), (890, 892, 897), (898, 893, 899), (892, 893, 898), (891, 900, 901), (893, 891, 901), (902, 903, 904), (905, 902, 904), (906, 907, 908), (907, 909, 910), (909, 907, 906), (911, 906, 912), (906, 908, 912), (909, 913, 914), (910, 909, 914), (915, 906, 916), (909, 906, 915), (917, 918, 919), (917, 919, 920), (921, 922, 923), (924, 921, 925), (922, 921, 924), (922, 926, 927), (923, 922, 927), (928, 924, 929), (924, 925, 929), (930, 922, 931), (922, 924, 931), (932, 933, 934), (933, 935, 934), (936, 937, 938), (939, 936, 938), (940, 941, 942), (943, 940, 942), (944, 945, 946), (947, 948, 946)])
_uv = me_village.uv_layers.new(name='UVTex')
_uv.uv.foreach_set('vector', [0.3651, 0.8034, 0.4291, 0.6835, 0.2811, 0.6835, 0.4291, 0.6835, 0.3651, 0.8034, 0.2811, 0.6835, 0.2811, 0.6835, 0.3651, 0.8034, 0.4291, 0.6835, 0.3651, 0.8034, 0.2811, 0.6835, 0.4291, 0.6835, 0.2591, 0.6677, 0.2549, 0.9952, 0.2155, 0.6677, 0.2549, 0.9952, 0.2146, 0.9964, 0.2155, 0.6677, 0.2549, 0.9952, 0.2591, 0.6677, 0.2155, 0.6677, 0.2146, 0.9964, 0.2549, 0.9952, 0.2155, 0.6677, 0.2733, 0.8904, 0.3007, 0.8598, 0.2733, 0.8598, 0.2733, 0.8904, 0.3008, 0.8904, 0.3007, 0.8598, 0.3008, 0.9296, 0.2733, 0.9296, 0.2733, 0.9602, 0.3008, 0.9296, 0.2733, 0.9602, 0.301, 0.9602, 0.2733, 0.9296, 0.3008, 0.9296, 0.2733, 0.8904, 0.3008, 0.9296, 0.3008, 0.8904, 0.2733, 0.8904, 0.2146, 0.9964, 0.2591, 0.6677, 0.2155, 0.6677, 0.2146, 0.9964, 0.2549, 0.9952, 0.2591, 0.6677, 0.2591, 0.6677, 0.2146, 0.9964, 0.2155, 0.6677, 0.2549, 0.9952, 0.2146, 0.9964, 0.2591, 0.6677, 0.301, 0.9879, 0.3314, 0.9879, 0.301, 0.9602, 0.3314, 0.9879, 0.3314, 0.9602, 0.301, 0.9602, 0.3314, 0.9879, 0.3703, 0.9879, 0.3703, 0.9602, 0.3314, 0.9879, 0.3703, 0.9602, 0.3314, 0.9602, 0.2146, 0.9964, 0.2591, 0.6677, 0.2155, 0.6677, 0.2146, 0.9964, 0.2549, 0.9952, 0.2591, 0.6677, 0.2591, 0.6677, 0.2146, 0.9964, 0.2155, 0.6677, 0.2549, 0.9952, 0.2146, 0.9964, 0.2591, 0.6677, 0.4005, 0.9296, 0.428, 0.8904, 0.4005, 0.8904, 0.4005, 0.9296, 0.428, 0.9296, 0.428, 0.8904, 0.428, 0.9602, 0.428, 0.9296, 0.4005, 0.9602, 0.428, 0.9296, 0.4005, 0.9296, 0.4005, 0.9602, 0.4005, 0.8904, 0.428, 0.8904, 0.428, 0.8598, 0.4003, 0.8598, 0.4005, 0.8904, 0.428, 0.8598, 0.2591, 0.6677, 0.2146, 0.9964, 0.2155, 0.6677, 0.2549, 0.9952, 0.2146, 0.9964, 0.2591, 0.6677, 0.2549, 0.9952, 0.2591, 0.6677, 0.2155, 0.6677, 0.2146, 0.9964, 0.2549, 0.9952, 0.2155, 0.6677, 0.37, 0.8321, 0.4003, 0.8598, 0.4003, 0.8321, 0.37, 0.8321, 0.37, 0.8598, 0.4003, 0.8598, 0.331, 0.8598, 0.331, 0.8321, 0.3007, 0.8321, 0.3007, 0.8598, 0.331, 0.8598, 0.3007, 0.8321, 0.331, 0.8598, 0.37, 0.8321, 0.331, 0.8321, 0.331, 0.8598, 0.37, 0.8598, 0.37, 0.8321, 0.213, 0.9147, 0.2591, 0.7818, 0.2155, 0.7818, 0.04739, 0.9159, 0.04761, 0.7825, 0.00256, 0.7825, 0.213, 0.9147, 0.2549, 0.9952, 0.2591, 0.7818, 0.001049, 0.9976, 0.04739, 0.9159, 0.00256, 0.7825, 0.16, 0.9568, 0.2549, 0.9952, 0.213, 0.9147, 0.001049, 0.9976, 0.2549, 0.9952, 0.16, 0.9568, 0.001049, 0.9976, 0.09753, 0.9553, 0.04739, 0.9159, 0.001049, 0.9976, 0.16, 0.9568, 0.09753, 0.9553, 0.00256, 0.7825, 0.04739, 0.9159, 0.04761, 0.7825, 0.213, 0.9147, 0.2591, 0.7818, 0.2155, 0.7818, 0.001049, 0.9976, 0.04739, 0.9159, 0.00256, 0.7825, 0.213, 0.9147, 0.2549, 0.9952, 0.2591, 0.7818, 0.001049, 0.9976, 0.09753, 0.9553, 0.04739, 0.9159, 0.001049, 0.9976, 0.2549, 0.9952, 0.09753, 0.9553, 0.2549, 0.9952, 0.16, 0.9568, 0.09753, 0.9553, 0.16, 0.9568, 0.2549, 0.9952, 0.213, 0.9147, 0.2591, 0.7818, 0.213, 0.9147, 0.2155, 0.7818, 0.04761, 0.7825, 0.04739, 0.9159, 0.00256, 0.7825, 0.2549, 0.9952, 0.213, 0.9147, 0.2591, 0.7818, 0.04739, 0.9159, 0.001049, 0.9976, 0.00256, 0.7825, 0.2549, 0.9952, 0.16, 0.9568, 0.213, 0.9147, 0.2549, 0.9952, 0.001049, 0.9976, 0.16, 0.9568, 0.16, 0.9568, 0.001049, 0.9976, 0.09753, 0.9553, 0.09753, 0.9553, 0.001049, 0.9976, 0.04739, 0.9159, 0.3703, 0.9879, 0.4007, 0.9879, 0.4005, 0.9602, 0.3703, 0.9602, 0.3703, 0.9879, 0.4005, 0.9602, 0.3008, 0.9296, 0.3314, 0.9602, 0.3008, 0.8904, 0.3008, 0.8904, 0.3314, 0.9602, 0.331, 0.8598, 0.3314, 0.9602, 0.37, 0.8598, 0.331, 0.8598, 0.3314, 0.9602, 0.3703, 0.9602, 0.37, 0.8598, 0.4005, 0.9296, 0.4005, 0.8904, 0.37, 0.8598, 0.3703, 0.9602, 0.4005, 0.9296, 0.37, 0.8598, 0.3314, 0.9602, 0.3008, 0.9296, 0.301, 0.9602, 0.4005, 0.9296, 0.3703, 0.9602, 0.4005, 0.9602, 0.37, 0.8598, 0.4005, 0.8904, 0.4003, 0.8598, 0.3008, 0.8904, 0.331, 0.8598, 0.3007, 0.8598, 0.04761, 0.7825, 0.04739, 0.9159, 0.00256, 0.7825, 0.213, 0.9147, 0.2155, 0.7818, 0.2591, 0.7818, 0.04739, 0.9159, 0.001049, 0.9976, 0.00256, 0.7825, 0.2549, 0.9952, 0.213, 0.9147, 0.2591, 0.7818, 0.09753, 0.9553, 0.001049, 0.9976, 0.04739, 0.9159, 0.2549, 0.9952, 0.001049, 0.9976, 0.09753, 0.9553, 0.2549, 0.9952, 0.16, 0.9568, 0.213, 0.9147, 0.16, 0.9568, 0.2549, 0.9952, 0.09753, 0.9553, 0.8218, 0.6786, 0.4899, 0.9888, 0.4899, 0.6786, 0.8218, 0.9888, 0.4899, 0.9888, 0.8218, 0.6786, 0.2591, 0.6677, 0.2549, 0.9952, 0.2155, 0.6677, 0.2549, 0.9952, 0.2146, 0.9964, 0.2155, 0.6677, 0.2549, 0.9952, 0.2591, 0.6677, 0.2155, 0.6677, 0.2146, 0.9964, 0.2549, 0.9952, 0.2155, 0.6677, 0.2736, 0.8904, 0.3009, 0.8598, 0.2736, 0.8598, 0.2736, 0.8904, 0.3011, 0.8904, 0.3009, 0.8598, 0.3011, 0.9296, 0.2736, 0.9296, 0.2736, 0.9602, 0.3011, 0.9296, 0.2736, 0.9602, 0.3013, 0.9602, 0.2736, 0.9296, 0.3011, 0.9296, 0.2736, 0.8904, 0.3011, 0.9296, 0.3011, 0.8904, 0.2736, 0.8904, 0.2146, 0.9964, 0.2591, 0.6677, 0.2155, 0.6677, 0.2146, 0.9964, 0.2549, 0.9952, 0.2591, 0.6677, 0.2591, 0.6677, 0.2146, 0.9964, 0.2155, 0.6677, 0.2549, 0.9952, 0.2146, 0.9964, 0.2591, 0.6677, 0.3013, 0.9879, 0.3316, 0.9879, 0.3013, 0.9602, 0.3316, 0.9879, 0.3316, 0.9602, 0.3013, 0.9602, 0.3316, 0.9879, 0.3706, 0.9879, 0.3706, 0.9602, 0.3316, 0.9879, 0.3706, 0.9602, 0.3316, 0.9602, 0.2133, 0.9941, 0.2566, 0.6733, 0.2133, 0.6733, 0.2133, 0.9941, 0.2566, 0.9941, 0.2566, 0.6733, 0.2591, 0.6677, 0.2146, 0.9964, 0.2155, 0.6677, 0.2549, 0.9952, 0.2146, 0.9964, 0.2591, 0.6677, 0.4008, 0.9296, 0.4283, 0.8904, 0.4008, 0.8904, 0.4008, 0.9296, 0.4283, 0.9296, 0.4283, 0.8904, 0.4283, 0.9602, 0.4283, 0.9296, 0.4008, 0.9602, 0.4283, 0.9296, 0.4008, 0.9296, 0.4008, 0.9602, 0.4008, 0.8904, 0.4283, 0.8904, 0.4283, 0.8598, 0.4006, 0.8598, 0.4008, 0.8904, 0.4283, 0.8598, 0.2591, 0.6677, 0.2146, 0.9964, 0.2155, 0.6677, 0.2549, 0.9952, 0.2146, 0.9964, 0.2591, 0.6677, 0.2549, 0.9952, 0.2591, 0.6677, 0.2155, 0.6677, 0.2146, 0.9964, 0.2549, 0.9952, 0.2155, 0.6677, 0.3702, 0.8321, 0.4006, 0.8598, 0.4006, 0.8321, 0.3702, 0.8321, 0.3702, 0.8598, 0.4006, 0.8598, 0.3313, 0.8598, 0.3313, 0.8321, 0.3009, 0.8321, 0.3009, 0.8598, 0.3313, 0.8598, 0.3009, 0.8321, 0.3313, 0.8598, 0.3702, 0.8321, 0.3313, 0.8321, 0.3313, 0.8598, 0.3702, 0.8598, 0.3702, 0.8321, 0.00256, 0.6754, 0.04739, 0.9125, 0.04761, 0.6754, 0.213, 0.9113, 0.2591, 0.6748, 0.2155, 0.6748, 0.001049, 0.9976, 0.04739, 0.9125, 0.00256, 0.6754, 0.001049, 0.9976, 0.09753, 0.9553, 0.04739, 0.9125, 0.001049, 0.9976, 0.2549, 0.9952, 0.09753, 0.9553, 0.213, 0.9113, 0.2549, 0.9952, 0.2591, 0.6748, 0.2549, 0.9952, 0.16, 0.9568, 0.09753, 0.9553, 0.16, 0.9568, 0.2549, 0.9952, 0.213, 0.9113, 0.2591, 0.6748, 0.213, 0.9113, 0.2155, 0.6748, 0.04761, 0.6754, 0.04739, 0.9125, 0.00256, 0.6754, 0.2549, 0.9952, 0.213, 0.9113, 0.2591, 0.6748, 0.2549, 0.9952, 0.16, 0.9568, 0.213, 0.9113, 0.2549, 0.9952, 0.001049, 0.9976, 0.16, 0.9568, 0.04739, 0.9125, 0.001049, 0.9976, 0.00256, 0.6754, 0.16, 0.9568, 0.001049, 0.9976, 0.09753, 0.9553, 0.09753, 0.9553, 0.001049, 0.9976, 0.04739, 0.9125, 0.04761, 0.6754, 0.04739, 0.9125, 0.00256, 0.6754, 0.213, 0.9113, 0.2155, 0.6748, 0.2591, 0.6748, 0.04739, 0.9125, 0.001049, 0.9976, 0.00256, 0.6754, 0.09753, 0.9553, 0.001049, 0.9976, 0.04739, 0.9125, 0.2549, 0.9952, 0.001049, 0.9976, 0.09753, 0.9553, 0.2549, 0.9952, 0.213, 0.9113, 0.2591, 0.6748, 0.2549, 0.9952, 0.16, 0.9568, 0.213, 0.9113, 0.16, 0.9568, 0.2549, 0.9952, 0.09753, 0.9553, 0.3706, 0.9879, 0.4009, 0.9879, 0.4008, 0.9602, 0.3706, 0.9602, 0.3706, 0.9879, 0.4008, 0.9602, 0.3011, 0.9296, 0.3316, 0.9602, 0.3011, 0.8904, 0.3011, 0.8904, 0.3316, 0.9602, 0.3313, 0.8598, 0.3316, 0.9602, 0.3702, 0.8598, 0.3313, 0.8598, 0.3316, 0.9602, 0.3706, 0.9602, 0.3702, 0.8598, 0.4008, 0.9296, 0.4008, 0.8904, 0.3702, 0.8598, 0.3706, 0.9602, 0.4008, 0.9296, 0.3702, 0.8598, 0.3316, 0.9602, 0.3011, 0.9296, 0.3013, 0.9602, 0.4008, 0.9296, 0.3706, 0.9602, 0.4008, 0.9602, 0.3702, 0.8598, 0.4008, 0.8904, 0.4006, 0.8598, 0.3011, 0.8904, 0.3313, 0.8598, 0.3009, 0.8598, 0.195, 0.4847, 0.01937, 0.6425, 0.01937, 0.4847, 0.195, 0.6425, 0.01937, 0.6425, 0.195, 0.4847, 0.08065, 0.7928, 0.1157, 0.7578, 0.08065, 0.7578, 0.08065, 0.7928, 0.1157, 0.7928, 0.1157, 0.7578, 0.1157, 0.7578, 0.09788, 0.7749, 0.08065, 0.7578, 0.1157, 0.7928, 0.09788, 0.7749, 0.1157, 0.7578, 0.09788, 0.7749, 0.1157, 0.7928, 0.08065, 0.7928, 0.09788, 0.7749, 0.08065, 0.7928, 0.08065, 0.7578, 0.1155, 0.7402, 0.08065, 0.7578, 0.08078, 0.7402, 0.1157, 0.7578, 0.08065, 0.7578, 0.1155, 0.7402, 0.1337, 0.7927, 0.1157, 0.7578, 0.1336, 0.7577, 0.1157, 0.7928, 0.1157, 0.7578, 0.1337, 0.7927, 0.08065, 0.7928, 0.1158, 0.8102, 0.08057, 0.8102, 0.08065, 0.7928, 0.1157, 0.7928, 0.1158, 0.8102, 0.08065, 0.7578, 0.06337, 0.7928, 0.06337, 0.7578, 0.08065, 0.7578, 0.08065, 0.7928, 0.06337, 0.7928, 0.2591, 0.6677, 0.2549, 0.9952, 0.2155, 0.6677, 0.2549, 0.9952, 0.2146, 0.9964, 0.2155, 0.6677, 0.2549, 0.9952, 0.2591, 0.6677, 0.2155, 0.6677, 0.2146, 0.9964, 0.2549, 0.9952, 0.2155, 0.6677, 0.274, 0.8903, 0.3013, 0.8597, 0.274, 0.8597, 0.274, 0.8903, 0.3015, 0.8903, 0.3013, 0.8597, 0.3015, 0.9295, 0.274, 0.9295, 0.274, 0.9601, 0.3015, 0.9295, 0.274, 0.9601, 0.3017, 0.96, 0.274, 0.9295, 0.3015, 0.9295, 0.274, 0.8903, 0.3015, 0.9295, 0.3015, 0.8903, 0.274, 0.8903, 0.2146, 0.9964, 0.2591, 0.6677, 0.2155, 0.6677, 0.2146, 0.9964, 0.2549, 0.9952, 0.2591, 0.6677, 0.2591, 0.6677, 0.2146, 0.9964, 0.2155, 0.6677, 0.2549, 0.9952, 0.2146, 0.9964, 0.2591, 0.6677, 0.3017, 0.9878, 0.332, 0.9878, 0.3017, 0.96, 0.332, 0.9878, 0.332, 0.96, 0.3017, 0.96, 0.332, 0.9878, 0.371, 0.9878, 0.371, 0.96, 0.332, 0.9878, 0.371, 0.96, 0.332, 0.96, 0.2146, 0.9964, 0.2591, 0.6677, 0.2155, 0.6677, 0.2146, 0.9964, 0.2549, 0.9952, 0.2591, 0.6677, 0.2591, 0.6677, 0.2146, 0.9964, 0.2155, 0.6677, 0.2549, 0.9952, 0.2146, 0.9964, 0.2591, 0.6677, 0.4012, 0.9295, 0.4287, 0.8903, 0.4012, 0.8903, 0.4012, 0.9295, 0.4287, 0.9295, 0.4287, 0.8903, 0.4287, 0.9601, 0.4287, 0.9295, 0.4012, 0.9601, 0.4287, 0.9295, 0.4012, 0.9295, 0.4012, 0.9601, 0.4012, 0.8903, 0.4287, 0.8903, 0.4287, 0.8597, 0.401, 0.8597, 0.4012, 0.8903, 0.4287, 0.8597, 0.2591, 0.6677, 0.2146, 0.9964, 0.2155, 0.6677, 0.2549, 0.9952, 0.2146, 0.9964, 0.2591, 0.6677, 0.2549, 0.9952, 0.2591, 0.6677, 0.2155, 0.6677, 0.2146, 0.9964, 0.2549, 0.9952, 0.2155, 0.6677, 0.3706, 0.832, 0.401, 0.8597, 0.401, 0.832, 0.3706, 0.832, 0.3706, 0.8597, 0.401, 0.8597, 0.3317, 0.8597, 0.3317, 0.832, 0.3013, 0.832, 0.3013, 0.8597, 0.3317, 0.8597, 0.3013, 0.832, 0.3317, 0.8597, 0.3706, 0.832, 0.3317, 0.832, 0.3317, 0.8597, 0.3706, 0.8597, 0.3706, 0.832, 0.00256, 0.6754, 0.04739, 0.9125, 0.04761, 0.6754, 0.213, 0.9113, 0.2591, 0.6748, 0.2155, 0.6748, 0.001049, 0.9976, 0.04739, 0.9125, 0.00256, 0.6754, 0.001049, 0.9976, 0.09753, 0.9553, 0.04739, 0.9125, 0.001049, 0.9976, 0.2549, 0.9952, 0.09753, 0.9553, 0.213, 0.9113, 0.2549, 0.9952, 0.2591, 0.6748, 0.2549, 0.9952, 0.16, 0.9568, 0.09753, 0.9553, 0.16, 0.9568, 0.2549, 0.9952, 0.213, 0.9113, 0.2591, 0.6748, 0.213, 0.9113, 0.2155, 0.6748, 0.04761, 0.6754, 0.04739, 0.9125, 0.00256, 0.6754, 0.2549, 0.9952, 0.213, 0.9113, 0.2591, 0.6748, 0.2549, 0.9952, 0.16, 0.9568, 0.213, 0.9113, 0.2549, 0.9952, 0.001049, 0.9976, 0.16, 0.9568, 0.04739, 0.9125, 0.001049, 0.9976, 0.00256, 0.6754, 0.16, 0.9568, 0.001049, 0.9976, 0.09753, 0.9553, 0.09753, 0.9553, 0.001049, 0.9976, 0.04739, 0.9125, 0.04761, 0.6754, 0.04739, 0.9125, 0.00256, 0.6754, 0.213, 0.9113, 0.2155, 0.6748, 0.2591, 0.6748, 0.04739, 0.9125, 0.001049, 0.9976, 0.00256, 0.6754, 0.09753, 0.9553, 0.001049, 0.9976, 0.04739, 0.9125, 0.2549, 0.9952, 0.001049, 0.9976, 0.09753, 0.9553, 0.2549, 0.9952, 0.213, 0.9113, 0.2591, 0.6748, 0.2549, 0.9952, 0.16, 0.9568, 0.213, 0.9113, 0.16, 0.9568, 0.2549, 0.9952, 0.09753, 0.9553, 0.371, 0.9878, 0.4013, 0.9878, 0.4012, 0.9601, 0.371, 0.96, 0.371, 0.9878, 0.4012, 0.9601, 0.332, 0.96, 0.3015, 0.9295, 0.3017, 0.96, 0.4012, 0.9295, 0.371, 0.96, 0.4012, 0.9601, 0.3706, 0.8597, 0.4012, 0.8903, 0.401, 0.8597, 0.3015, 0.8903, 0.3317, 0.8597, 0.3013, 0.8597, 0.2328, 0.9979, 0.2422, 0.668, 0.2328, 0.668, 0.2422, 0.9979, 0.2422, 0.668, 0.2328, 0.9979, 0.2422, 0.9979, 0.2328, 0.668, 0.2328, 0.9979, 0.2422, 0.9979, 0.2422, 0.668, 0.2328, 0.668, 0.2422, 0.9979, 0.2328, 0.668, 0.2328, 0.9979, 0.2422, 0.9979, 0.2422, 0.668, 0.2328, 0.668, 0.2328, 0.9979, 0.2422, 0.668, 0.2328, 0.668, 0.2422, 0.9979, 0.2422, 0.668, 0.2328, 0.9979, 0.2422, 0.668, 0.2572, 0.9979, 0.2422, 0.9979, 0.2575, 0.668, 0.2572, 0.9979, 0.2422, 0.668, 0.2572, 0.9979, 0.2422, 0.668, 0.2422, 0.9979, 0.2572, 0.9979, 0.2575, 0.668, 0.2422, 0.668, 0.2572, 0.9979, 0.2422, 0.668, 0.2422, 0.9979, 0.2572, 0.9979, 0.2575, 0.668, 0.2422, 0.668, 0.2422, 0.668, 0.2572, 0.9979, 0.2422, 0.9979, 0.2575, 0.668, 0.2572, 0.9979, 0.2422, 0.668, 0.1212, 0.8397, 0.1212, 0.825, 0.08971, 0.825, 0.09018, 0.8396, 0.1212, 0.8397, 0.08971, 0.825, 0.09018, 0.8395, 0.06059, 0.8396, 0.08971, 0.8251, 0.08971, 0.8251, 0.06059, 0.8396, 0.06059, 0.8252, 0.1212, 0.8252, 0.1212, 0.8396, 0.08971, 0.8251, 0.1212, 0.8396, 0.09018, 0.8396, 0.08971, 0.8251, 0.08971, 0.8251, 0.0606, 0.8393, 0.06061, 0.825, 0.09018, 0.8396, 0.0606, 0.8393, 0.08971, 0.8251, 0.1212, 0.8396, 0.1212, 0.8251, 0.08971, 0.8251, 0.09018, 0.8395, 0.1212, 0.8396, 0.08971, 0.8251, 0.06061, 0.8396, 0.09018, 0.8395, 0.08971, 0.8251, 0.06061, 0.8396, 0.08971, 0.8251, 0.06061, 0.8251, 0.08994, 0.8547, 0.1212, 0.8543, 0.1212, 0.8397, 0.08994, 0.8547, 0.1212, 0.8397, 0.09018, 0.8396, 0.09018, 0.8395, 0.0606, 0.8544, 0.06059, 0.8396, 0.08994, 0.8547, 0.0606, 0.8544, 0.09018, 0.8395, 0.1212, 0.8396, 0.1212, 0.8544, 0.09018, 0.8396, 0.1212, 0.8544, 0.08994, 0.8547, 0.09018, 0.8396, 0.09018, 0.8396, 0.08994, 0.8547, 0.0606, 0.8393, 0.08994, 0.8547, 0.0606, 0.8543, 0.0606, 0.8393, 0.1212, 0.8544, 0.1212, 0.8396, 0.09018, 0.8395, 0.08994, 0.8547, 0.1212, 0.8544, 0.09018, 0.8395, 0.06062, 0.8544, 0.08994, 0.8547, 0.09018, 0.8395, 0.06062, 0.8544, 0.09018, 0.8395, 0.06061, 0.8396, 0.09042, 0.9134, 0.1212, 0.9128, 0.1212, 0.8544, 0.09042, 0.9134, 0.1212, 0.8544, 0.08994, 0.8547, 0.09042, 0.9134, 0.06061, 0.9132, 0.0606, 0.8544, 0.08994, 0.8547, 0.09042, 0.9134, 0.0606, 0.8544, 0.1212, 0.8544, 0.09042, 0.9134, 0.08994, 0.8547, 0.1212, 0.9128, 0.09042, 0.9134, 0.1212, 0.8544, 0.08994, 0.8547, 0.09042, 0.9134, 0.06061, 0.8544, 0.09042, 0.9134, 0.06062, 0.9132, 0.06061, 0.8544, 0.09042, 0.9134, 0.1212, 0.8544, 0.08994, 0.8547, 0.09042, 0.9134, 0.1212, 0.9128, 0.1212, 0.8544, 0.09042, 0.9134, 0.08994, 0.8547, 0.06062, 0.8544, 0.06062, 0.9132, 0.09042, 0.9134, 0.06062, 0.8544, 0.1052, 0.8717, 0.1108, 0.8829, 0.09879, 0.882, 0.1108, 0.8829, 0.1052, 0.8717, 0.1175, 0.8721, 0.1175, 0.8721, 0.1052, 0.8717, 0.1122, 0.8605, 0.1122, 0.8605, 0.1052, 0.8717, 0.1002, 0.8596, 0.1052, 0.8717, 0.09354, 0.8703, 0.1002, 0.8596, 0.1052, 0.8717, 0.09879, 0.882, 0.09354, 0.8703, 0.5822, 0.8651, 0.4994, 0.8651, 0.4994, 0.868, 0.5822, 0.868, 0.5822, 0.8651, 0.4994, 0.868, 0.5822, 0.8721, 0.4994, 0.875, 0.4994, 0.8721, 0.5822, 0.8721, 0.5822, 0.875, 0.4994, 0.875, 0.4994, 0.8686, 0.5822, 0.8715, 0.4994, 0.8715, 0.5822, 0.8686, 0.5822, 0.8715, 0.4994, 0.8686, 0.6045, 0.872, 0.5823, 0.872, 0.5823, 0.8749, 0.6045, 0.8749, 0.6045, 0.872, 0.5823, 0.8749, 0.6045, 0.8685, 0.5823, 0.8714, 0.5823, 0.8685, 0.6045, 0.8685, 0.6045, 0.8714, 0.5823, 0.8714, 0.5822, 0.8652, 0.6043, 0.8681, 0.5822, 0.8681, 0.6043, 0.8652, 0.6043, 0.8681, 0.5822, 0.8652, 0.1288, 0.9935, 0.1572, 0.9935, 0.1572, 0.9746, 0.1279, 0.9748, 0.1288, 0.9935, 0.1572, 0.9746, 0.1572, 0.9935, 0.1829, 0.9935, 0.1829, 0.9746, 0.1572, 0.9746, 0.1572, 0.9935, 0.1829, 0.9746, 0.1836, 0.9935, 0.2154, 0.9935, 0.1836, 0.9746, 0.2154, 0.9935, 0.2154, 0.9746, 0.1836, 0.9746, 0.2154, 0.9935, 0.2404, 0.9935, 0.2154, 0.9746, 0.2404, 0.9935, 0.2404, 0.9746, 0.2154, 0.9746, 0.02121, 0.9935, 0.05313, 0.9935, 0.02121, 0.9746, 0.05313, 0.9935, 0.05313, 0.9746, 0.02121, 0.9746, 0.05313, 0.9935, 0.08014, 0.9936, 0.05313, 0.9746, 0.08014, 0.9936, 0.07926, 0.9749, 0.05313, 0.9746, 0.08014, 0.9936, 0.1042, 0.9935, 0.1042, 0.9749, 0.07926, 0.9749, 0.08014, 0.9936, 0.1042, 0.9749, 0.1042, 0.9935, 0.1288, 0.9935, 0.1279, 0.9748, 0.1042, 0.9749, 0.1042, 0.9935, 0.1279, 0.9748, 0.05022, 0.5437, 0.01893, 0.4848, 0.08458, 0.5129, 0.01893, 0.4848, 0.1945, 0.4848, 0.08458, 0.5129, 0.01893, 0.6427, 0.01893, 0.4848, 0.05022, 0.5437, 0.1945, 0.4848, 0.1289, 0.5129, 0.08458, 0.5129, 0.1945, 0.4848, 0.1636, 0.5438, 0.1289, 0.5129, 0.1945, 0.4848, 0.1945, 0.6427, 0.1636, 0.5438, 0.05022, 0.5834, 0.01893, 0.6427, 0.05022, 0.5437, 0.08498, 0.6142, 0.01893, 0.6427, 0.05022, 0.5834, 0.1945, 0.6427, 0.01893, 0.6427, 0.08498, 0.6142, 0.1293, 0.6142, 0.1945, 0.6427, 0.08498, 0.6142, 0.1945, 0.6427, 0.1636, 0.5834, 0.1636, 0.5438, 0.1945, 0.6427, 0.1293, 0.6142, 0.1636, 0.5834, 0.1714, 0.7509, 0.151, 0.8034, 0.151, 0.7509, 0.1714, 0.8034, 0.151, 0.8034, 0.1714, 0.7509, 0.151, 0.8034, 0.1714, 0.8034, 0.151, 0.7509, 0.1714, 0.8034, 0.1714, 0.7509, 0.151, 0.7509, 0.151, 0.8034, 0.1714, 0.8034, 0.151, 0.7788, 0.1714, 0.8034, 0.1714, 0.7788, 0.151, 0.7788, 0.1714, 0.8034, 0.151, 0.8034, 0.151, 0.7509, 0.1714, 0.7509, 0.1714, 0.8034, 0.151, 0.7509, 0.1714, 0.8034, 0.151, 0.8034, 0.151, 0.7788, 0.1714, 0.7788, 0.1714, 0.8034, 0.151, 0.7788, 0.151, 0.8034, 0.1714, 0.7509, 0.151, 0.7509, 0.151, 0.8034, 0.1714, 0.8034, 0.1714, 0.7509, 0.1714, 0.7509, 0.151, 0.8034, 0.151, 0.7509, 0.1714, 0.8034, 0.151, 0.8034, 0.1714, 0.7509, 0.151, 0.8034, 0.1714, 0.7509, 0.151, 0.7509, 0.151, 0.8034, 0.1714, 0.8034, 0.1714, 0.7509, 0.1714, 0.7788, 0.151, 0.8034, 0.151, 0.7788, 0.1714, 0.8034, 0.151, 0.8034, 0.1714, 0.7788, 0.1714, 0.7509, 0.151, 0.8034, 0.151, 0.7509, 0.1714, 0.8034, 0.151, 0.8034, 0.1714, 0.7509, 0.151, 0.8034, 0.1714, 0.7509, 0.151, 0.7509, 0.151, 0.8034, 0.1714, 0.8034, 0.1714, 0.7509, 0.4097, 0.03109, 0.01463, 0.4721, 0.01463, 0.03109, 0.4097, 0.4721, 0.01463, 0.4721, 0.4097, 0.03109, 0.3663, 0.2248, 0.3609, 0.04715, 0.3609, 0.219, 0.3663, 0.2248, 0.3663, 0.04136, 0.3609, 0.04715, 0.06779, 0.2184, 0.06292, 0.04081, 0.06779, 0.0466, 0.06292, 0.2242, 0.06292, 0.04081, 0.06779, 0.2184, 0.6594, 0.8918, 0.4907, 0.6797, 0.8211, 0.6797, 0.4085, 0.4703, 0.2091, 0.3747, 0.0158, 0.4703, 0.2716, 0.263, 0.4094, 0.0315, 0.2716, 0.0315, 0.1548, 0.263, 0.1536, 0.0315, 0.01486, 0.0315, 0.01486, 0.4717, 0.1548, 0.263, 0.01486, 0.0315, 0.2716, 0.263, 0.4094, 0.4717, 0.4094, 0.0315, 0.2545, 0.322, 0.4094, 0.4717, 0.2716, 0.263, 0.2132, 0.3743, 0.4094, 0.4717, 0.2545, 0.322, 0.01486, 0.4717, 0.4094, 0.4717, 0.2132, 0.3743, 0.01486, 0.4717, 0.1719, 0.322, 0.1548, 0.263, 0.01486, 0.4717, 0.2132, 0.3743, 0.1719, 0.322, 0.2422, 0.2934, 0.2716, 0.263, 0.2545, 0.2402, 0.2422, 0.2934, 0.2545, 0.322, 0.2716, 0.263, 0.2124, 0.3406, 0.2545, 0.322, 0.2422, 0.2934, 0.2124, 0.3406, 0.2132, 0.3743, 0.2545, 0.322, 0.2132, 0.3743, 0.2124, 0.3406, 0.1719, 0.322, 0.1719, 0.322, 0.2124, 0.3406, 0.1825, 0.2934, 0.1719, 0.322, 0.1825, 0.2934, 0.1548, 0.263, 0.1548, 0.263, 0.1825, 0.2934, 0.1702, 0.2402, 0.1548, 0.263, 0.1702, 0.2402, 0.1536, 0.0315, 0.1536, 0.0315, 0.1702, 0.2402, 0.1693, 0.03146, 0.2545, 0.2402, 0.2716, 0.263, 0.2716, 0.0315, 0.2545, 0.2402, 0.2716, 0.0315, 0.2545, 0.03146, 0.6923, 0.6631, 0.4533, 0.4946, 0.4533, 0.6649, 0.6923, 0.6631, 0.6923, 0.4946, 0.4533, 0.4946, 0.8073, 0.5789, 0.7532, 0.5193, 0.7532, 0.6384, 0.7532, 0.5193, 0.6923, 0.4946, 0.6923, 0.6631, 0.7532, 0.6384, 0.7532, 0.5193, 0.6923, 0.6631, 0.4413, 0.5607, 0.2127, 0.6038, 0.2127, 0.5607, 0.4413, 0.6039, 0.2127, 0.6038, 0.4413, 0.5607, 0.4413, 0.604, 0.4413, 0.561, 0.3558, 0.561, 0.3558, 0.6044, 0.4413, 0.604, 0.3558, 0.561, 0.2127, 0.604, 0.2905, 0.5611, 0.2127, 0.5611, 0.2127, 0.604, 0.2904, 0.604, 0.2905, 0.5611, 0.3558, 0.6043, 0.3387, 0.5609, 0.3558, 0.5609, 0.2898, 0.6039, 0.2898, 0.5609, 0.3083, 0.5609, 0.9721, 0.6638, 0.859, 0.774, 0.8578, 0.6638, 0.9721, 0.774, 0.859, 0.774, 0.9721, 0.6638, 0.9721, 0.774, 0.9156, 0.8152, 0.859, 0.774, 0.8612, 0.6127, 0.8599, 0.4994, 0.9765, 0.4994, 0.9765, 0.6127, 0.8612, 0.6127, 0.9765, 0.4994, 0.9188, 0.6521, 0.8612, 0.6127, 0.9765, 0.6127, 0.857, 0.9445, 0.8557, 0.8393, 0.9747, 0.8393, 0.9747, 0.9445, 0.857, 0.9445, 0.9747, 0.8393, 0.9158, 0.9857, 0.857, 0.9445, 0.9747, 0.9445, 0.8594, 0.774, 0.9725, 0.6638, 0.8582, 0.6638, 0.8594, 0.774, 0.9725, 0.774, 0.9725, 0.6638, 0.916, 0.8152, 0.9725, 0.774, 0.8594, 0.774, 0.8596, 0.4991, 0.8608, 0.6124, 0.9762, 0.4991, 0.8608, 0.6124, 0.9762, 0.6124, 0.9762, 0.4991, 0.8608, 0.6124, 0.9185, 0.6518, 0.9762, 0.6124, 0.8568, 0.8398, 0.858, 0.945, 0.9757, 0.8398, 0.858, 0.945, 0.9757, 0.945, 0.9757, 0.8398, 0.858, 0.945, 0.9169, 0.9862, 0.9757, 0.945, 0.5876, 0.1842, 0.5601, 0.1842, 0.5876, 0.0547, 0.5876, 0.0547, 0.5601, 0.1842, 0.5601, 0.0547, 0.5538, 0.1845, 0.5814, 0.1845, 0.5814, 0.05492, 0.5538, 0.1845, 0.5814, 0.05492, 0.5538, 0.05492, 0.2787, 0.448, 0.2083, 0.448, 0.2787, 0.4158, 0.2787, 0.4158, 0.2083, 0.448, 0.2083, 0.4158, 0.5876, 0.1842, 0.5876, 0.2466, 0.5601, 0.1842, 0.5876, 0.2466, 0.5601, 0.2466, 0.5601, 0.1842, 0.5538, 0.2468, 0.5814, 0.1845, 0.5538, 0.1845, 0.5538, 0.2468, 0.5814, 0.2468, 0.5814, 0.1845, 0.4885, 0.1842, 0.4609, 0.1842, 0.4885, 0.0547, 0.4885, 0.0547, 0.4609, 0.1842, 0.4609, 0.0547, 0.4942, 0.1782, 0.5218, 0.1782, 0.5218, 0.04866, 0.4942, 0.1782, 0.5218, 0.04866, 0.4942, 0.04866, 0.189, 0.4436, 0.1186, 0.4436, 0.1186, 0.4114, 0.189, 0.4436, 0.1186, 0.4114, 0.189, 0.4114, 0.4885, 0.1842, 0.4885, 0.2466, 0.4609, 0.1842, 0.4885, 0.2466, 0.4609, 0.2466, 0.4609, 0.1842, 0.4942, 0.2405, 0.5218, 0.1782, 0.4942, 0.1782, 0.4942, 0.2405, 0.5218, 0.2405, 0.5218, 0.1782, 0.5546, 0.1842, 0.527, 0.1842, 0.5546, 0.0547, 0.5546, 0.0547, 0.527, 0.1842, 0.527, 0.0547, 0.5603, 0.3765, 0.5879, 0.3765, 0.5879, 0.2469, 0.5603, 0.3765, 0.5879, 0.2469, 0.5603, 0.2469, 0.2664, 0.4436, 0.196, 0.4436, 0.196, 0.4114, 0.2664, 0.4436, 0.196, 0.4114, 0.2664, 0.4114, 0.5546, 0.1842, 0.5546, 0.2466, 0.527, 0.1842, 0.5546, 0.2466, 0.527, 0.2466, 0.527, 0.1842, 0.5603, 0.4388, 0.5879, 0.3765, 0.5603, 0.3765, 0.5603, 0.4388, 0.5879, 0.4388, 0.5879, 0.3765, 0.5879, 0.1782, 0.5603, 0.1782, 0.5603, 0.04866, 0.5879, 0.04866, 0.5879, 0.1782, 0.5603, 0.04866, 0.5273, 0.1782, 0.5548, 0.1782, 0.5273, 0.04866, 0.5548, 0.1782, 0.5548, 0.04866, 0.5273, 0.04866, 0.3561, 0.4158, 0.3561, 0.448, 0.2857, 0.4158, 0.3561, 0.448, 0.2857, 0.448, 0.2857, 0.4158, 0.5879, 0.1782, 0.5879, 0.2405, 0.5603, 0.1782, 0.5879, 0.2405, 0.5603, 0.2405, 0.5603, 0.1782, 0.5273, 0.2405, 0.5548, 0.1782, 0.5273, 0.1782, 0.5273, 0.2405, 0.5548, 0.2405, 0.5548, 0.1782, 0.591, 0.1842, 0.5634, 0.1842, 0.5634, 0.0547, 0.591, 0.0547, 0.591, 0.1842, 0.5634, 0.0547, 0.4837, 0.1916, 0.5113, 0.1916, 0.4837, 0.06207, 0.5113, 0.1916, 0.5113, 0.06207, 0.4837, 0.06207, 0.1273, 0.4394, 0.1273, 0.4072, 0.1976, 0.4072, 0.1976, 0.4394, 0.1273, 0.4394, 0.1976, 0.4072, 0.591, 0.1842, 0.591, 0.2466, 0.5634, 0.1842, 0.591, 0.2466, 0.5634, 0.2466, 0.5634, 0.1842, 0.4837, 0.2539, 0.5113, 0.1916, 0.4837, 0.1916, 0.4837, 0.2539, 0.5113, 0.2539, 0.5113, 0.1916, 0.5215, 0.1842, 0.494, 0.1842, 0.494, 0.0547, 0.5215, 0.0547, 0.5215, 0.1842, 0.494, 0.0547, 0.4547, 0.1845, 0.4822, 0.1845, 0.4547, 0.05492, 0.4822, 0.1845, 0.4822, 0.05492, 0.4547, 0.05492, 0.2734, 0.4436, 0.2734, 0.4114, 0.3438, 0.4114, 0.3438, 0.4436, 0.2734, 0.4436, 0.3438, 0.4114, 0.5215, 0.1842, 0.5215, 0.2466, 0.494, 0.1842, 0.5215, 0.2466, 0.494, 0.2466, 0.494, 0.1842, 0.4547, 0.2468, 0.4822, 0.1845, 0.4547, 0.1845, 0.4547, 0.2468, 0.4822, 0.2468, 0.4822, 0.1845, 0.3019, 0.2248, 0.3663, 0.2248, 0.3609, 0.219, 0.3019, 0.2248, 0.3609, 0.219, 0.302, 0.219, 0.3663, 0.04136, 0.3019, 0.04136, 0.3609, 0.04715, 0.3609, 0.04715, 0.3019, 0.04136, 0.302, 0.04715, 0.7372, 0.9872, 0.5673, 0.6798, 0.8211, 0.6797, 0.8211, 0.9867, 0.7372, 0.9872, 0.8211, 0.6797, 0.5673, 0.987, 0.7399, 0.6799, 0.8211, 0.9867, 0.7399, 0.6799, 0.8211, 0.6797, 0.8211, 0.9867, 0.2172, 0.2248, 0.3019, 0.2248, 0.2172, 0.219, 0.3019, 0.2248, 0.302, 0.219, 0.2172, 0.219, 0.302, 0.04715, 0.3019, 0.04136, 0.2172, 0.04715, 0.3019, 0.04136, 0.2172, 0.04136, 0.2172, 0.04715, 0.4907, 0.9867, 0.4907, 0.6797, 0.8211, 0.6797, 0.8211, 0.9867, 0.4907, 0.9867, 0.8211, 0.6797, 0.4907, 0.9867, 0.4907, 0.6797, 0.8211, 0.9867, 0.4907, 0.6797, 0.8211, 0.6797, 0.8211, 0.9867, 0.1328, 0.2248, 0.2172, 0.2248, 0.1329, 0.219, 0.1329, 0.219, 0.2172, 0.2248, 0.2172, 0.219, 0.06944, 0.219, 0.1328, 0.2248, 0.1329, 0.219, 0.06941, 0.2248, 0.1328, 0.2248, 0.06944, 0.219, 0.1328, 0.04136, 0.06944, 0.04715, 0.1329, 0.04715, 0.1328, 0.04136, 0.06941, 0.04136, 0.06944, 0.04715, 0.2172, 0.04136, 0.1329, 0.04715, 0.2172, 0.04715, 0.2172, 0.04136, 0.1328, 0.04136, 0.1329, 0.04715, 0.8211, 0.9867, 0.4907, 0.9867, 0.8211, 0.6797, 0.8211, 0.6797, 0.4907, 0.9867, 0.4907, 0.6797, 0.8211, 0.9867, 0.4907, 0.9867, 0.8211, 0.6797, 0.8211, 0.6797, 0.4907, 0.9867, 0.4907, 0.6797, 0.4907, 0.6797, 0.8211, 0.6797, 0.8211, 0.9867, 0.4907, 0.6797, 0.8211, 0.9867, 0.4907, 0.9867, 0.4907, 0.6797, 0.8211, 0.6797, 0.8211, 0.9867, 0.4907, 0.6797, 0.8211, 0.9867, 0.4907, 0.9867, 0.705, 0.1501, 0.6304, 0.1501, 0.6689, 0.03124, 0.6308, 0.1501, 0.7058, 0.1501, 0.6703, 0.03124, 0.6686, 0.03124, 0.9036, 0.1501, 0.9431, 0.03124, 0.7066, 0.1501, 0.9036, 0.1501, 0.6686, 0.03124, 0.7066, 0.1501, 0.7066, 0.3351, 0.9036, 0.1501, 0.7066, 0.3351, 0.9044, 0.3351, 0.9036, 0.1501, 0.7066, 0.3351, 0.9415, 0.4242, 0.9044, 0.3351, 0.6688, 0.4715, 0.9421, 0.4715, 0.6695, 0.4242, 0.6695, 0.4242, 0.9421, 0.4715, 0.9415, 0.4242, 0.6695, 0.4242, 0.9415, 0.4242, 0.7066, 0.3351, 0.426, 0.03124, 0.6298, 0.1501, 0.6668, 0.03124, 0.426, 0.4715, 0.6298, 0.1501, 0.426, 0.03124, 0.426, 0.4715, 0.6305, 0.3351, 0.6298, 0.1501, 0.426, 0.4715, 0.6677, 0.4242, 0.6305, 0.3351, 0.426, 0.4715, 0.667, 0.4715, 0.6677, 0.4242, 0.6304, 0.1501, 0.4268, 0.03124, 0.6689, 0.03124, 0.6304, 0.1501, 0.4268, 0.4715, 0.4268, 0.03124, 0.6304, 0.3351, 0.4268, 0.4715, 0.6304, 0.1501, 0.668, 0.4715, 0.4268, 0.4715, 0.6673, 0.4242, 0.6673, 0.4242, 0.4268, 0.4715, 0.6304, 0.3351, 0.6298, 0.1501, 0.7048, 0.1501, 0.6668, 0.03124, 0.6313, 0.1506, 0.7059, 0.1506, 0.6698, 0.03173, 0.7068, 0.1506, 0.6317, 0.1506, 0.6712, 0.03173, 0.9045, 0.1506, 0.6695, 0.03173, 0.9441, 0.03173, 0.9045, 0.1506, 0.7075, 0.1506, 0.6695, 0.03173, 0.7075, 0.3356, 0.7075, 0.1506, 0.9045, 0.1506, 0.9053, 0.3356, 0.7075, 0.3356, 0.9045, 0.1506, 0.6704, 0.4247, 0.7075, 0.3356, 0.9053, 0.3356, 0.9431, 0.472, 0.6697, 0.472, 0.6704, 0.4247, 0.9431, 0.472, 0.6704, 0.4247, 0.9424, 0.4247, 0.9424, 0.4247, 0.6704, 0.4247, 0.9053, 0.3356, 0.6307, 0.1506, 0.4269, 0.03173, 0.6677, 0.03173, 0.6307, 0.1506, 0.4269, 0.472, 0.4269, 0.03173, 0.6315, 0.3356, 0.4269, 0.472, 0.6307, 0.1506, 0.668, 0.472, 0.4269, 0.472, 0.6686, 0.4247, 0.6686, 0.4247, 0.4269, 0.472, 0.6315, 0.3356, 0.7057, 0.1506, 0.6307, 0.1506, 0.6677, 0.03173, 0.9028, 0.1501, 0.9424, 0.03124, 0.6703, 0.03124, 0.7058, 0.1501, 0.9028, 0.1501, 0.6703, 0.03124, 0.7058, 0.3351, 0.9028, 0.1501, 0.7058, 0.1501, 0.7058, 0.3351, 0.9036, 0.3351, 0.9028, 0.1501, 0.6687, 0.4242, 0.9036, 0.3351, 0.7058, 0.3351, 0.6693, 0.4715, 0.9414, 0.4715, 0.9408, 0.4242, 0.6687, 0.4242, 0.9408, 0.4242, 0.9036, 0.3351, 0.6693, 0.4715, 0.9408, 0.4242, 0.6687, 0.4242, 0.9433, 0.03173, 0.9038, 0.1506, 0.6712, 0.03173, 0.9038, 0.1506, 0.7068, 0.1506, 0.6712, 0.03173, 0.9038, 0.1506, 0.7068, 0.3356, 0.7068, 0.1506, 0.9046, 0.3356, 0.7068, 0.3356, 0.9038, 0.1506, 0.9046, 0.3356, 0.6696, 0.4247, 0.7068, 0.3356, 0.9423, 0.472, 0.6703, 0.472, 0.9417, 0.4247, 0.9417, 0.4247, 0.6703, 0.472, 0.6696, 0.4247, 0.9417, 0.4247, 0.6696, 0.4247, 0.9046, 0.3356, 0.4277, 0.03173, 0.6313, 0.1506, 0.6698, 0.03173, 0.4277, 0.472, 0.6313, 0.1506, 0.4277, 0.03173, 0.4277, 0.472, 0.6313, 0.3356, 0.6313, 0.1506, 0.4277, 0.472, 0.6682, 0.4247, 0.6313, 0.3356, 0.4277, 0.472, 0.6689, 0.472, 0.6682, 0.4247, 0.213, 0.9113, 0.2549, 0.9952, 0.2591, 0.6748, 0.16, 0.9568, 0.2549, 0.9952, 0.213, 0.9113, 0.001049, 0.9976, 0.2549, 0.9952, 0.16, 0.9568, 0.001049, 0.9976, 0.04739, 0.9125, 0.00256, 0.6754, 0.001049, 0.9976, 0.09753, 0.9553, 0.04739, 0.9125, 0.001049, 0.9976, 0.16, 0.9568, 0.09753, 0.9553, 0.1714, 0.7509, 0.151, 0.8034, 0.151, 0.7509, 0.1714, 0.8034, 0.151, 0.8034, 0.1714, 0.7509, 0.151, 0.8034, 0.1714, 0.8034, 0.151, 0.7509, 0.1714, 0.8034, 0.1714, 0.7509, 0.151, 0.7509, 0.151, 0.8034, 0.1714, 0.8034, 0.151, 0.7788, 0.1714, 0.8034, 0.1714, 0.7788, 0.151, 0.7788, 0.1714, 0.8034, 0.151, 0.8034, 0.151, 0.7509, 0.1714, 0.7509, 0.1714, 0.8034, 0.151, 0.7509, 0.1714, 0.8034, 0.151, 0.8034, 0.151, 0.7788, 0.1714, 0.7788, 0.1714, 0.8034, 0.151, 0.7788, 0.151, 0.8034, 0.1714, 0.7509, 0.151, 0.7509, 0.151, 0.8034, 0.1714, 0.8034, 0.1714, 0.7509, 0.1714, 0.7509, 0.151, 0.8034, 0.151, 0.7509, 0.1714, 0.8034, 0.151, 0.8034, 0.1714, 0.7509, 0.151, 0.8034, 0.1714, 0.8034, 0.151, 0.7509, 0.1714, 0.8034, 0.1714, 0.7509, 0.151, 0.7509, 0.151, 0.8034, 0.1714, 0.8034, 0.151, 0.7788, 0.1714, 0.8034, 0.1714, 0.7788, 0.151, 0.7788, 0.1714, 0.8034, 0.151, 0.8034, 0.151, 0.7509, 0.1714, 0.7509, 0.1714, 0.8034, 0.151, 0.7509, 0.1714, 0.8034, 0.151, 0.8034, 0.151, 0.7788, 0.1714, 0.7788, 0.1714, 0.8034, 0.151, 0.7788, 0.151, 0.8034, 0.1714, 0.7509, 0.151, 0.7509, 0.151, 0.8034, 0.1714, 0.8034, 0.1714, 0.7509, 0.08065, 0.7578, 0.1157, 0.7578, 0.08065, 0.7928, 0.1157, 0.7578, 0.1157, 0.7928, 0.08065, 0.7928, 0.09788, 0.7749, 0.1157, 0.7578, 0.08065, 0.7578, 0.1157, 0.7578, 0.09788, 0.7749, 0.1157, 0.7928, 0.1157, 0.7928, 0.09788, 0.7749, 0.08065, 0.7928, 0.09788, 0.7749, 0.08065, 0.7578, 0.08065, 0.7928, 0.08065, 0.7578, 0.1155, 0.7402, 0.08078, 0.7402, 0.08065, 0.7578, 0.1157, 0.7578, 0.1155, 0.7402, 0.1336, 0.7577, 0.1157, 0.7578, 0.1337, 0.7927, 0.1157, 0.7578, 0.1157, 0.7928, 0.1337, 0.7927, 0.1158, 0.8102, 0.08065, 0.7928, 0.08057, 0.8102, 0.1157, 0.7928, 0.08065, 0.7928, 0.1158, 0.8102, 0.08065, 0.7578, 0.06337, 0.7578, 0.06337, 0.7928, 0.08065, 0.7928, 0.08065, 0.7578, 0.06337, 0.7928, 0.08065, 0.7928, 0.08065, 0.7578, 0.1157, 0.7578, 0.1157, 0.7928, 0.08065, 0.7928, 0.1157, 0.7578, 0.08065, 0.7578, 0.09788, 0.7749, 0.1157, 0.7578, 0.09788, 0.7749, 0.08065, 0.7928, 0.1157, 0.7928, 0.08065, 0.7928, 0.09788, 0.7749, 0.08065, 0.7578, 0.08078, 0.7402, 0.08065, 0.7578, 0.1155, 0.7402, 0.08065, 0.7578, 0.1157, 0.7578, 0.1155, 0.7402, 0.08065, 0.7928, 0.08057, 0.8102, 0.1158, 0.8102, 0.1157, 0.7928, 0.08065, 0.7928, 0.1158, 0.8102, 0.06337, 0.7928, 0.08065, 0.7578, 0.06337, 0.7578, 0.08065, 0.7928, 0.08065, 0.7578, 0.06337, 0.7928, 0.1157, 0.7578, 0.08065, 0.7578, 0.08065, 0.7928, 0.1157, 0.7578, 0.08065, 0.7928, 0.1157, 0.7928, 0.09788, 0.7749, 0.08065, 0.7578, 0.1157, 0.7578, 0.08065, 0.7928, 0.09788, 0.7749, 0.1157, 0.7928, 0.08065, 0.7578, 0.09788, 0.7749, 0.08065, 0.7928, 0.08065, 0.7578, 0.08078, 0.7402, 0.1155, 0.7402, 0.1157, 0.7578, 0.08065, 0.7578, 0.1155, 0.7402, 0.08057, 0.8102, 0.08065, 0.7928, 0.1158, 0.8102, 0.08065, 0.7928, 0.1157, 0.7928, 0.1158, 0.8102, 0.06337, 0.7578, 0.08065, 0.7578, 0.06337, 0.7928, 0.08065, 0.7578, 0.08065, 0.7928, 0.06337, 0.7928, 0.08065, 0.7928, 0.1157, 0.7578, 0.08065, 0.7578, 0.08065, 0.7928, 0.1157, 0.7928, 0.1157, 0.7578, 0.1157, 0.7578, 0.09788, 0.7749, 0.08065, 0.7578, 0.1157, 0.7928, 0.09788, 0.7749, 0.1157, 0.7578, 0.09788, 0.7749, 0.1157, 0.7928, 0.08065, 0.7928, 0.09788, 0.7749, 0.08065, 0.7928, 0.08065, 0.7578, 0.1155, 0.7402, 0.08065, 0.7578, 0.08078, 0.7402, 0.1157, 0.7578, 0.08065, 0.7578, 0.1155, 0.7402, 0.1337, 0.7927, 0.1157, 0.7578, 0.1336, 0.7577, 0.1157, 0.7928, 0.1157, 0.7578, 0.1337, 0.7927, 0.08065, 0.7928, 0.1158, 0.8102, 0.08057, 0.8102, 0.08065, 0.7928, 0.1157, 0.7928, 0.1158, 0.8102, 0.08065, 0.7578, 0.06337, 0.7928, 0.06337, 0.7578, 0.08065, 0.7578, 0.08065, 0.7928, 0.06337, 0.7928, 0.08065, 0.7578, 0.1157, 0.7578, 0.08065, 0.7928, 0.1157, 0.7578, 0.1157, 0.7928, 0.08065, 0.7928, 0.09788, 0.7749, 0.1157, 0.7578, 0.08065, 0.7578, 0.1157, 0.7578, 0.09788, 0.7749, 0.1157, 0.7928, 0.1157, 0.7928, 0.09788, 0.7749, 0.08065, 0.7928, 0.09788, 0.7749, 0.08065, 0.7578, 0.08065, 0.7928, 0.08065, 0.7578, 0.1155, 0.7402, 0.08078, 0.7402, 0.08065, 0.7578, 0.1157, 0.7578, 0.1155, 0.7402, 0.1336, 0.7577, 0.1157, 0.7578, 0.1337, 0.7927, 0.1157, 0.7578, 0.1157, 0.7928, 0.1337, 0.7927, 0.1158, 0.8102, 0.08065, 0.7928, 0.08057, 0.8102, 0.1157, 0.7928, 0.08065, 0.7928, 0.1158, 0.8102, 0.08065, 0.7578, 0.06337, 0.7578, 0.06337, 0.7928, 0.08065, 0.7928, 0.08065, 0.7578, 0.06337, 0.7928, 0.08065, 0.7928, 0.08065, 0.7578, 0.1157, 0.7578, 0.1157, 0.7928, 0.08065, 0.7928, 0.1157, 0.7578, 0.08065, 0.7578, 0.09788, 0.7749, 0.1157, 0.7578, 0.09788, 0.7749, 0.08065, 0.7928, 0.1157, 0.7928, 0.08065, 0.7928, 0.09788, 0.7749, 0.08065, 0.7578, 0.08078, 0.7402, 0.08065, 0.7578, 0.1155, 0.7402, 0.08065, 0.7578, 0.1157, 0.7578, 0.1155, 0.7402, 0.08065, 0.7928, 0.08057, 0.8102, 0.1158, 0.8102, 0.1157, 0.7928, 0.08065, 0.7928, 0.1158, 0.8102, 0.06337, 0.7928, 0.08065, 0.7578, 0.06337, 0.7578, 0.08065, 0.7928, 0.08065, 0.7578, 0.06337, 0.7928, 0.1157, 0.7578, 0.08065, 0.7578, 0.08065, 0.7928, 0.1157, 0.7578, 0.08065, 0.7928, 0.1157, 0.7928, 0.09788, 0.7749, 0.08065, 0.7578, 0.1157, 0.7578, 0.08065, 0.7928, 0.09788, 0.7749, 0.1157, 0.7928, 0.08065, 0.7578, 0.09788, 0.7749, 0.08065, 0.7928, 0.08065, 0.7578, 0.08078, 0.7402, 0.1155, 0.7402, 0.1157, 0.7578, 0.08065, 0.7578, 0.1155, 0.7402, 0.08057, 0.8102, 0.08065, 0.7928, 0.1158, 0.8102, 0.08065, 0.7928, 0.1157, 0.7928, 0.1158, 0.8102, 0.06337, 0.7578, 0.08065, 0.7578, 0.06337, 0.7928, 0.08065, 0.7578, 0.08065, 0.7928, 0.06337, 0.7928, 0.4413, 0.5609, 0.4413, 0.604, 0.2127, 0.5609, 0.4413, 0.604, 0.2127, 0.6039, 0.2127, 0.5609, 0.2127, 0.6039, 0.2127, 0.5609, 0.4413, 0.5609, 0.4413, 0.604, 0.2127, 0.6039, 0.4413, 0.5609, 0.4413, 0.604, 0.4413, 0.5609, 0.2127, 0.5609, 0.2127, 0.6039, 0.4413, 0.604, 0.2127, 0.5609, 0.2127, 0.5609, 0.2127, 0.6039, 0.4413, 0.5609, 0.2127, 0.6016, 0.4413, 0.604, 0.4413, 0.5609])
me_village.materials.append(mat_villagematerial)
me_village.use_remesh_preserve_volume = False
me_village.use_remesh_preserve_attributes = False
me_village.use_mirror_vertex_groups = False
me_village.update()

# ---- objects
ob_village = bpy.data.objects.new('Village', me_village)
ob_lamp = bpy.data.objects.new('Lamp', light_spot)
ob_camera = bpy.data.objects.new('Camera', cam_camera)

# ---- transforms, parenting, visibility, modifiers, constraints
ob_village.location = (0.0, 0.0, 0.0)
ob_village.scale = (0.1, 0.1, 0.1)
ob_village.lock_rotations_4d = False
ob_village.empty_display_type = 'ARROWS'
ob_village.lineart.crease_threshold = 0.0
ob_lamp.location = (4.076, 1.005, 5.904)
ob_lamp.rotation_euler = (0.6503, 0.05522, 1.866)
ob_lamp.lock_rotations_4d = False
ob_lamp.empty_display_type = 'ARROWS'
ob_lamp.color = (0.0, 0.0, 0.0, 0.0)
ob_lamp.lineart.crease_threshold = 0.0
ob_camera.location = (7.481, -6.508, 5.344)
ob_camera.rotation_euler = (1.109, 0.01082, 0.8149)
ob_camera.lock_rotations_4d = False
ob_camera.empty_display_type = 'ARROWS'
ob_camera.color = (0.0, 0.0, 0.0, 0.0)
ob_camera.display_type = 'WIRE'
ob_camera.lineart.crease_threshold = 0.0

# ---- collection membership
col_collection_1.objects.link(ob_village)
col_collection_1.objects.link(ob_lamp)
col_collection_1.objects.link(ob_camera)

# ---- scene / render settings (as saved in the file)
scene.camera = ob_camera
scene.frame_start = 1; scene.frame_end = 250; scene.frame_set(1)
scene.render.engine = 'BLENDER_EEVEE_NEXT'
scene.render.image_settings.file_format = 'JPEG'
scene.render.image_settings.color_mode = 'RGB'
scene.render.image_settings.compression = 90
scene.render.resolution_x = 800
scene.render.resolution_y = 600
scene.render.pixel_aspect_x = 100.0
scene.render.pixel_aspect_y = 100.0
scene.render.fps = 25
scene.render.dither_intensity = 0.0
scene.render.use_compositing = False
scene.render.use_sequencer = False
scene.render.bake_margin = 2
scene.render.bake_bias = 0.0
scene.render.use_stamp_time = False
scene.render.use_stamp_date = False
scene.render.use_stamp_frame = False
scene.render.use_stamp_camera = False
scene.render.use_stamp_scene = False
scene.render.use_stamp_filename = False
scene.render.use_stamp_render_time = False
scene.render.stamp_font_size = 0
scene.cycles.use_denoising = False
scene.cycles.samples = 10
scene.cycles.sampling_pattern = 'TABULATED_SOBOL'
scene.cycles.light_sampling_threshold = 0.0
scene.cycles.use_adaptive_sampling = False
scene.cycles.use_light_tree = False
scene.cycles.blur_glossy = 0.0
scene.cycles.volume_bounces = 1
scene.cycles.pixel_filter_type = 'GAUSSIAN'
scene.cycles.sample_clamp_indirect = 0.0
scene.view_settings.view_transform = 'Raw'
bpy.context.view_layer.update()
